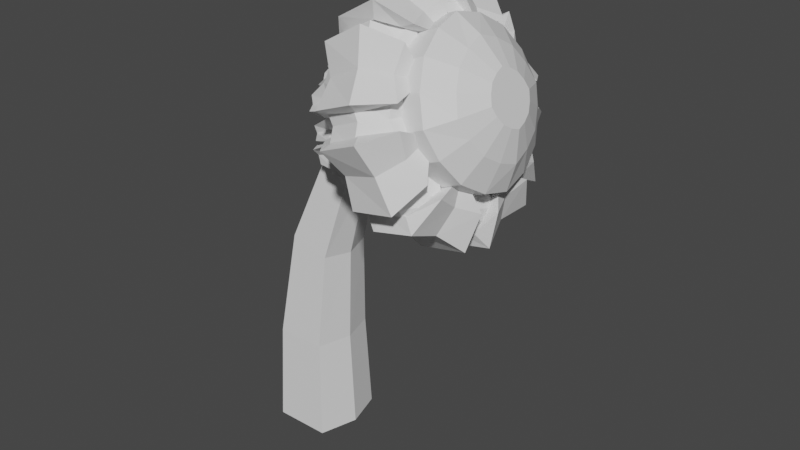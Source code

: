 # Source: daisy_wilting_simple.blend  (saved by Blender 3.1.7; exported with 4.5.12 LTS)
import bpy
from mathutils import Matrix  # noqa: F401  (used for matrix-valued properties, if any)

bpy.ops.wm.read_factory_settings(use_empty=True)
scene = bpy.context.scene
scene.name = 'Scene'

# ---- collections
col_collection = bpy.data.collections.new('Collection'); scene.collection.children.link(col_collection)

# ---- materials (node trees are filled in below, after node groups)
mat_material = bpy.data.materials.new('Material')
mat_material.alpha_threshold = 0.0
mat_material.use_transparent_shadow = False
mat_material.line_color = (0.0, 0.0, 0.0, 1.0)

# ---- material node trees
mat_material.use_nodes = True; mat_material.node_tree.nodes.clear()
_N = mat_material.node_tree.nodes; _L = mat_material.node_tree.links
n0 = _N.new('ShaderNodeOutputMaterial'); n0.name = 'Material Output'; n0.location = (300, 300)
n1 = _N.new('ShaderNodeBsdfPrincipled'); n1.name = 'Principled BSDF'; n1.location = (10, 300)
n1.distribution = 'GGX'
n1.subsurface_method = 'RANDOM_WALK_SKIN'
n1.inputs[2].default_value = 0.4
n1.inputs[3].default_value = 1.45
n1.inputs[27].default_value = (0.0, 0.0, 0.0, 1.0)
n1.inputs[28].default_value = 1.0
_L.new(n1.outputs[0], n0.inputs[0])
n0.is_active_output = True

# ---- world
world_world = bpy.data.worlds.new('World'); scene.world = world_world
world_world.use_nodes = True; world_world.node_tree.nodes.clear()
_N = world_world.node_tree.nodes; _L = world_world.node_tree.links
n0 = _N.new('ShaderNodeOutputWorld'); n0.name = 'World Output'; n0.location = (300, 300)
n1 = _N.new('ShaderNodeBackground'); n1.name = 'Background'; n1.location = (10, 300)
n1.inputs[0].default_value = (0.05088, 0.05088, 0.05088, 1.0)
_L.new(n1.outputs[0], n0.inputs[0])
n0.is_active_output = True
world_world.color = (0.05088, 0.05088, 0.05088)
world_world.use_sun_shadow = False
world_world.sun_shadow_jitter_overblur = 0.0

# ---- meshes
me_cube = bpy.data.meshes.new('Cube')
me_cube.from_pydata([(-0.2696, -1.03, 1.03), (-0.2696, -1.03, -1.03), (-0.272, 1.029, 1.03), (-0.272, 1.029, -1.03), (0.2992, -1.029, 1.03), (0.2992, -1.029, -1.03), (0.2968, 1.03, 1.03), (0.2968, 1.03, -1.03), (0.2869, 0.0002231, -1.497), (-0.2597, -0.0004301, 1.497), (0.2869, 0.0002231, 1.497), (-0.2597, -0.0004301, -1.497), (-0.2579, -1.497, -1.361e-08), (0.2852, 1.497, -1.361e-08), (-0.2615, 1.497, -1.361e-08), (0.2887, -1.497, -1.361e-08), (-0.2724, 1.353, 0.5406), (0.2964, 1.354, 0.5406), (-0.2692, -1.354, 0.5406), (0.2996, -1.354, 0.5406), (0.2987, -0.5404, 1.354), (-0.2702, -0.541, 1.354), (-0.2714, 0.5401, 1.354), (0.2974, 0.5408, 1.354), (0.2974, 0.5408, -1.354), (-0.2714, 0.5401, -1.354), (-0.2724, 1.353, -0.5406), (0.2964, 1.354, -0.5406), (-0.2702, -0.541, -1.354), (0.2987, -0.5404, -1.354), (-0.2692, -1.354, -0.5406), (0.2996, -1.354, -0.5406), (-0.3843, -0.7156, 0.7151), (-0.3843, -0.7156, -0.7151), (-0.386, 0.7145, 0.7151), (-0.386, 0.7145, -0.7151), (-0.3851, -0.0005771, 1.076), (-0.3851, -0.0005771, -1.076), (-0.3838, -1.076, -1.554e-07), (-0.3864, 1.075, -1.554e-07), (-0.3862, 0.9397, 0.3755), (-0.384, -0.9408, 0.3755), (-0.3847, -0.376, 0.9402), (-0.3856, 0.3749, 0.9402), (-0.3856, 0.3749, -0.9402), (-0.3862, 0.9397, -0.3755), (-0.3847, -0.376, -0.9402), (-0.384, -0.9408, -0.3755), (-0.5316, -0.3988, 0.3981), (-0.5316, -0.3988, -0.3981), (-0.5326, 0.3973, 0.3981), (-0.5326, 0.3973, -0.3981), (-0.5321, -0.0007517, 0.5988), (-0.5321, -0.0007517, -0.5988), (-0.5314, -0.5996, -1.851e-07), (-0.5328, 0.5981, -1.851e-07), (-0.5327, 0.5227, 0.209), (-0.5315, -0.5242, 0.209), (-0.5318, -0.2098, 0.5235), (-0.5323, 0.2083, 0.5235), (-0.5323, 0.2083, -0.5235), (-0.5327, 0.5227, -0.209), (-0.5318, -0.2098, -0.5235), (-0.5315, -0.5242, -0.209), (0.6255, -0.7059, 0.7065), (0.6255, -0.7059, -0.7065), (0.6238, 0.7071, 0.7065), (0.6238, 0.7071, -0.7065), (0.6246, 0.0006224, -1.063), (0.6246, 0.0006224, 1.063), (0.6234, 1.063, -1.593e-07), (0.6259, -1.062, -1.593e-07), (0.6235, 0.9296, 0.371), (0.6257, -0.9284, 0.371), (0.6251, -0.3703, 0.929), (0.6242, 0.3716, 0.929), (0.6242, 0.3716, -0.929), (0.6235, 0.9296, -0.371), (0.6251, -0.3703, -0.929), (0.6257, -0.9284, -0.371), (0.87, -0.338, 0.3389), (0.87, -0.338, -0.3389), (0.8692, 0.3398, 0.3389), (0.8692, 0.3398, -0.3389), (0.8696, 0.0009134, -0.5097), (0.8696, 0.0009134, 0.5097), (0.869, 0.5106, 1.717e-07), (0.8702, -0.5088, 1.717e-07), (0.8691, 0.4465, 0.1779), (0.8701, -0.4447, 0.1779), (0.8698, -0.177, 0.4456), (0.8694, 0.1788, 0.4456), (0.8694, 0.1788, -0.4456), (0.8691, 0.4465, -0.1779), (0.8698, -0.177, -0.4456), (0.8701, -0.4447, -0.1779)], [], [(22, 23, 6, 2), (16, 2, 6, 17), (15, 19, 18, 12), (24, 25, 3, 7), (8, 11, 25, 24), (19, 4, 0, 18), (0, 4, 20, 21), (29, 28, 11, 8), (14, 16, 17, 13), (21, 20, 10, 9), (29, 8, 68, 78), (11, 28, 46, 37), (31, 15, 12, 30), (5, 1, 28, 29), (9, 10, 23, 22), (26, 14, 13, 27), (3, 26, 27, 7), (5, 31, 30, 1), (45, 35, 51, 61), (12, 18, 41, 38), (21, 9, 36, 42), (2, 16, 40, 34), (22, 2, 34, 43), (16, 14, 39, 40), (3, 25, 44, 35), (25, 11, 37, 44), (30, 12, 38, 47), (0, 21, 42, 32), (14, 26, 45, 39), (1, 30, 47, 33), (9, 22, 43, 36), (28, 1, 33, 46), (18, 0, 32, 41), (26, 3, 35, 45), (52, 59, 50, 56, 55, 61, 51, 60, 53, 62, 49, 63, 54, 57, 48, 58), (41, 32, 48, 57), (43, 34, 50, 59), (34, 40, 56, 50), (46, 33, 49, 62), (36, 43, 59, 52), (42, 36, 52, 58), (35, 44, 60, 51), (44, 37, 53, 60), (39, 45, 61, 55), (32, 42, 58, 48), (37, 46, 62, 53), (38, 41, 57, 54), (33, 47, 63, 49), (47, 38, 54, 63), (40, 39, 55, 56), (73, 71, 87, 89), (31, 5, 65, 79), (5, 29, 78, 65), (27, 13, 70, 77), (8, 24, 76, 68), (23, 10, 69, 75), (24, 7, 67, 76), (13, 17, 72, 70), (19, 15, 71, 73), (15, 31, 79, 71), (20, 4, 64, 74), (4, 19, 73, 64), (7, 27, 77, 67), (17, 6, 66, 72), (10, 20, 74, 69), (6, 23, 75, 66), (85, 90, 80, 89, 87, 95, 81, 94, 84, 92, 83, 93, 86, 88, 82, 91), (72, 66, 82, 88), (64, 73, 89, 80), (79, 65, 81, 95), (70, 72, 88, 86), (74, 64, 80, 90), (66, 75, 91, 82), (78, 68, 84, 94), (68, 76, 92, 84), (75, 69, 85, 91), (67, 77, 93, 83), (69, 74, 90, 85), (65, 78, 94, 81), (77, 70, 86, 93), (76, 67, 83, 92), (71, 79, 95, 87)])
_uv = me_cube.uv_layers.new(name='UVMap')
_uv.uv.foreach_set('vector', [0.3915, 0.4575, 0.3464, 0.4424, 0.3592, 0.3961, 0.4062, 0.4097, 0.4209, 0.3611, 0.4062, 0.4097, 0.3592, 0.3961, 0.3725, 0.3483, 0.2608, 0.6639, 0.2792, 0.6183, 0.3253, 0.6383, 0.3043, 0.6833, 0.4101, 0.1069, 0.4934, 0.1246, 0.4685, 0.1999, 0.4026, 0.1839, 0.4192, 8.158e-05, 0.5324, 0.03045, 0.4934, 0.1246, 0.4101, 0.1069, 0.2792, 0.6183, 0.2996, 0.5731, 0.3449, 0.5914, 0.3253, 0.6383, 0.3449, 0.5914, 0.2996, 0.5731, 0.3177, 0.5277, 0.3619, 0.5452, 0.1573, 0.8312, 0.2343, 0.8679, 0.2003, 0.9698, 0.09787, 0.9132, 0.4311, 0.312, 0.4209, 0.3611, 0.3725, 0.3483, 0.3846, 0.3014, 0.3619, 0.5452, 0.3177, 0.5277, 0.3349, 0.4857, 0.3747, 0.5009, 0.1573, 0.8312, 0.09787, 0.9132, 0.02881, 0.813, 0.09248, 0.7634, 0.2003, 0.9698, 0.2343, 0.8679, 0.3113, 0.8807, 0.3028, 0.9652, 0.2332, 0.7095, 0.2608, 0.6639, 0.3043, 0.6833, 0.2855, 0.7338, 0.2, 0.7639, 0.2603, 0.7948, 0.2343, 0.8679, 0.1573, 0.8312, 0.3747, 0.5009, 0.3349, 0.4857, 0.3464, 0.4424, 0.3915, 0.4575, 0.4489, 0.2609, 0.4311, 0.312, 0.3846, 0.3014, 0.3927, 0.2488, 0.4685, 0.1999, 0.4489, 0.2609, 0.3927, 0.2488, 0.4026, 0.1839, 0.2, 0.7639, 0.2332, 0.7095, 0.2855, 0.7338, 0.2603, 0.7948, 0.5031, 0.2789, 0.5245, 0.2235, 0.603, 0.2671, 0.5863, 0.3125, 0.3043, 0.6833, 0.3253, 0.6383, 0.3732, 0.6562, 0.3504, 0.7016, 0.3619, 0.5452, 0.3747, 0.5009, 0.418, 0.5155, 0.4077, 0.5622, 0.4062, 0.4097, 0.4209, 0.3611, 0.4691, 0.3765, 0.4515, 0.4239, 0.3915, 0.4575, 0.4062, 0.4097, 0.4515, 0.4239, 0.4384, 0.472, 0.4209, 0.3611, 0.4311, 0.312, 0.4791, 0.3265, 0.4691, 0.3765, 0.4685, 0.1999, 0.4934, 0.1246, 0.56, 0.1642, 0.5245, 0.2235, 0.4934, 0.1246, 0.5324, 0.03045, 0.6057, 0.09573, 0.56, 0.1642, 0.2855, 0.7338, 0.3043, 0.6833, 0.3504, 0.7016, 0.339, 0.7542, 0.3449, 0.5914, 0.3619, 0.5452, 0.4077, 0.5622, 0.3888, 0.608, 0.4311, 0.312, 0.4489, 0.2609, 0.5031, 0.2789, 0.4791, 0.3265, 0.2603, 0.7948, 0.2855, 0.7338, 0.339, 0.7542, 0.3205, 0.8119, 0.3747, 0.5009, 0.3915, 0.4575, 0.4384, 0.472, 0.418, 0.5155, 0.2343, 0.8679, 0.2603, 0.7948, 0.3205, 0.8119, 0.3113, 0.8807, 0.3253, 0.6383, 0.3449, 0.5914, 0.3888, 0.608, 0.3732, 0.6562, 0.4489, 0.2609, 0.4685, 0.1999, 0.5245, 0.2235, 0.5031, 0.2789, 0.6625, 0.8183, 0.6657, 0.8686, 0.6566, 0.9192, 0.6285, 0.9623, 0.5918, 0.9968, 0.5416, 0.9999, 0.4909, 0.9908, 0.4478, 0.9628, 0.4133, 0.9261, 0.4102, 0.8758, 0.4193, 0.8252, 0.4473, 0.7821, 0.484, 0.7476, 0.5343, 0.7445, 0.5849, 0.7535, 0.628, 0.7816, 0.3732, 0.6562, 0.3888, 0.608, 0.4676, 0.6364, 0.4571, 0.6834, 0.4384, 0.472, 0.4515, 0.4239, 0.531, 0.4497, 0.5223, 0.497, 0.4515, 0.4239, 0.4691, 0.3765, 0.5514, 0.4064, 0.531, 0.4497, 0.3113, 0.8807, 0.3205, 0.8119, 0.4108, 0.8268, 0.4102, 0.8758, 0.418, 0.5155, 0.4384, 0.472, 0.5223, 0.497, 0.5064, 0.5454, 0.4077, 0.5622, 0.418, 0.5155, 0.5064, 0.5454, 0.4896, 0.5936, 0.5245, 0.2235, 0.56, 0.1642, 0.6325, 0.2291, 0.603, 0.2671, 0.56, 0.1642, 0.6057, 0.09573, 0.6657, 0.1928, 0.6325, 0.2291, 0.4791, 0.3265, 0.5031, 0.2789, 0.5863, 0.3125, 0.5671, 0.3588, 0.3888, 0.608, 0.4077, 0.5622, 0.4896, 0.5936, 0.4676, 0.6364, 0.3028, 0.9652, 0.3113, 0.8807, 0.4102, 0.8758, 0.4133, 0.9261, 0.3504, 0.7016, 0.3732, 0.6562, 0.4571, 0.6834, 0.4401, 0.7312, 0.3205, 0.8119, 0.339, 0.7542, 0.4262, 0.7801, 0.4108, 0.8268, 0.339, 0.7542, 0.3504, 0.7016, 0.4401, 0.7312, 0.4262, 0.7801, 0.4691, 0.3765, 0.4791, 0.3265, 0.5671, 0.3588, 0.5514, 0.4064, 0.2269, 0.5921, 0.2087, 0.6355, 0.1192, 0.5767, 0.1385, 0.5421, 0.2332, 0.7095, 0.2, 0.7639, 0.1422, 0.7184, 0.1766, 0.6737, 0.2, 0.7639, 0.1573, 0.8312, 0.09248, 0.7634, 0.1422, 0.7184, 0.3927, 0.2488, 0.3846, 0.3014, 0.327, 0.2912, 0.3259, 0.241, 0.4192, 8.158e-05, 0.4101, 0.1069, 0.3161, 0.1171, 0.2977, 0.0361, 0.3464, 0.4424, 0.3349, 0.4857, 0.2845, 0.4688, 0.2929, 0.426, 0.4101, 0.1069, 0.4026, 0.1839, 0.3271, 0.1835, 0.3161, 0.1171, 0.3846, 0.3014, 0.3725, 0.3483, 0.3146, 0.3365, 0.327, 0.2912, 0.2792, 0.6183, 0.2608, 0.6639, 0.2087, 0.6355, 0.2269, 0.5921, 0.2608, 0.6639, 0.2332, 0.7095, 0.1766, 0.6737, 0.2087, 0.6355, 0.3177, 0.5277, 0.2996, 0.5731, 0.2486, 0.5507, 0.265, 0.508, 0.2996, 0.5731, 0.2792, 0.6183, 0.2269, 0.5921, 0.2486, 0.5507, 0.4026, 0.1839, 0.3927, 0.2488, 0.3259, 0.241, 0.3271, 0.1835, 0.3725, 0.3483, 0.3592, 0.3961, 0.306, 0.3824, 0.3146, 0.3365, 0.3349, 0.4857, 0.3177, 0.5277, 0.265, 0.508, 0.2845, 0.4688, 0.3592, 0.3961, 0.3464, 0.4424, 0.2929, 0.426, 0.306, 0.3824, 0.02667, 0.2786, 0.009964, 0.2404, 0.00264, 0.1985, 0.01221, 0.1571, 0.03094, 0.1198, 0.06912, 0.1031, 0.111, 0.0958, 0.1525, 0.1054, 0.1897, 0.1241, 0.2064, 0.1623, 0.2138, 0.2042, 0.2042, 0.2457, 0.1855, 0.2829, 0.1473, 0.2996, 0.1054, 0.3069, 0.0639, 0.2974, 0.3146, 0.3365, 0.306, 0.3824, 0.2101, 0.3603, 0.2134, 0.3214, 0.2486, 0.5507, 0.2269, 0.5921, 0.1385, 0.5421, 0.1595, 0.5095, 0.1766, 0.6737, 0.1422, 0.7184, 0.06966, 0.6392, 0.09451, 0.608, 0.327, 0.2912, 0.3146, 0.3365, 0.2134, 0.3214, 0.2195, 0.2819, 0.265, 0.508, 0.2486, 0.5507, 0.1595, 0.5095, 0.1705, 0.4722, 0.306, 0.3824, 0.2929, 0.426, 0.1961, 0.3967, 0.2101, 0.3603, 0.09248, 0.7634, 0.02881, 0.813, 8.158e-05, 0.6801, 0.03627, 0.6611, 0.2977, 0.0361, 0.3161, 0.1171, 0.2064, 0.1623, 0.1897, 0.1241, 0.2929, 0.426, 0.2845, 0.4688, 0.1848, 0.435, 0.1961, 0.3967, 0.3271, 0.1835, 0.3259, 0.241, 0.2195, 0.2414, 0.2193, 0.2009, 0.2845, 0.4688, 0.265, 0.508, 0.1705, 0.4722, 0.1848, 0.435, 0.1422, 0.7184, 0.09248, 0.7634, 0.03627, 0.6611, 0.06966, 0.6392, 0.3259, 0.241, 0.327, 0.2912, 0.2195, 0.2819, 0.2195, 0.2414, 0.3161, 0.1171, 0.3271, 0.1835, 0.2193, 0.2009, 0.2064, 0.1623, 0.2087, 0.6355, 0.1766, 0.6737, 0.09451, 0.608, 0.1192, 0.5767])
me_cube.materials.append(mat_material)
me_cube.use_remesh_preserve_volume = False
me_cube.use_remesh_preserve_attributes = False
me_cube.use_mirror_vertex_groups = False
me_cube.update()
me_cube_004 = bpy.data.meshes.new('Cube.004')
me_cube_004.from_pydata([(-0.2869, 0.4887, 6.357), (-0.2869, 0.06722, 6.477), (-0.2871, 0.7279, 6.524), (-0.2871, -0.09918, 6.762), (-0.04524, 0.4887, 6.357), (-0.04524, 0.06722, 6.477), (-0.04502, 0.7279, 6.524), (-0.04502, -0.09918, 6.762), (-0.5485, 0.9292, 6.721), (-0.5555, -0.1619, 7.03), (-0.5659, 0.8837, 6.949), (-0.5715, -0.001869, 7.2), (-1.401, 0.6292, 6.2), (-1.407, -0.1555, 6.414), (-1.551, 0.6315, 6.495), (-1.556, -0.005466, 6.668), (-1.985, 0.4053, 6.074), (-1.991, -0.02096, 6.195), (-1.818, 0.449, 6.391), (-1.823, 0.1031, 6.488), (-2.373, 0.3085, 6.064), (-2.376, 0.05883, 6.135), (-2.346, 0.3459, 6.198), (-2.35, 0.09624, 6.268), (-0.2965, 0.2796, 6.417), (-0.362, 0.3125, 6.644), (-0.183, 0.3125, 6.644), (-0.1179, 0.2796, 6.417), (-0.5828, 0.367, 6.821), (-0.4707, 0.4229, 7.021), (-1.361, 0.2239, 6.26), (-1.516, 0.2717, 6.431), (-2.002, 0.1728, 6.064), (-1.969, 0.22, 6.232), (-2.379, 0.1782, 6.078), (-2.359, 0.2059, 6.177), (-1.237, 0.02459, 7.085), (-1.081, -0.1305, 6.883), (-1.074, 0.8406, 6.616), (-1.231, 0.8128, 6.867), (-1.154, 0.3972, 6.897), (-1.048, 0.3404, 6.694)], [], [(24, 1, 3, 25), (25, 3, 9, 28), (26, 7, 5, 27), (27, 5, 1, 24), (2, 6, 4, 0), (7, 3, 1, 5), (37, 36, 15, 13), (26, 6, 10, 29), (6, 2, 8, 10), (3, 7, 11, 9), (31, 14, 18, 33), (41, 37, 13, 30), (40, 39, 14, 31), (39, 38, 12, 14), (17, 19, 23, 21), (14, 12, 16, 18), (13, 15, 19, 17), (30, 13, 17, 32), (34, 21, 23, 35), (32, 17, 21, 34), (33, 18, 22, 35), (18, 16, 20, 22), (19, 33, 35, 23), (16, 32, 34, 20), (20, 34, 35, 22), (12, 30, 32, 16), (36, 40, 31, 15), (38, 41, 30, 12), (15, 31, 33, 19), (7, 26, 29, 11), (4, 27, 24, 0), (6, 26, 27, 4), (2, 25, 28, 8), (0, 24, 25, 2), (8, 28, 41, 38), (11, 29, 40, 36), (10, 8, 38, 39), (29, 10, 39, 40), (28, 9, 37, 41), (9, 11, 36, 37)])
_uv = me_cube_004.uv_layers.new(name='UVMap')
_uv.uv.foreach_set('vector', [0.3327, 0.02674, 0.2974, 0.09014, 0.2606, 0.1406, 0.2361, 0.01356, 0.2361, 0.01356, 0.2606, 0.1406, 0.1902, 0.275, 0.02415, 0.1778, 0.3773, 0.1484, 0.2955, 0.1633, 0.3245, 0.1194, 0.3852, 0.07466, 0.3852, 0.07466, 0.3245, 0.1194, 0.2974, 0.09014, 0.3327, 0.02674, 0.5065, 0.1352, 0.4692, 0.1567, 0.4427, 0.1179, 0.4705, 0.09249, 0.2955, 0.1633, 0.2606, 0.1406, 0.2974, 0.09014, 0.3245, 0.1194, 0.1893, 0.4941, 0.2557, 0.4956, 0.2559, 0.7004, 0.1884, 0.7133, 0.3773, 0.1484, 0.4692, 0.1567, 0.5135, 0.289, 0.384, 0.2948, 0.4692, 0.1567, 0.5065, 0.1352, 0.5795, 0.2741, 0.5135, 0.289, 0.2606, 0.1406, 0.2955, 0.1633, 0.2556, 0.2907, 0.1902, 0.275, 0.3882, 0.696, 0.5211, 0.6995, 0.4784, 0.8429, 0.3902, 0.8445, 0.01212, 0.4878, 0.1893, 0.4941, 0.1884, 0.7133, 8.741e-05, 0.7978, 0.3861, 0.4954, 0.5173, 0.4942, 0.5211, 0.6995, 0.3882, 0.696, 0.5173, 0.4942, 0.5844, 0.4938, 0.5893, 0.7135, 0.5211, 0.6995, 0.2599, 0.8674, 0.3006, 0.8443, 0.3386, 0.9081, 0.3223, 0.9235, 0.5211, 0.6995, 0.5893, 0.7135, 0.5188, 0.8671, 0.4784, 0.8429, 0.1884, 0.7133, 0.2559, 0.7004, 0.3006, 0.8443, 0.2599, 0.8674, 8.741e-05, 0.7978, 0.1884, 0.7133, 0.2599, 0.8674, 0.2016, 0.9999, 0.3642, 0.9851, 0.3223, 0.9235, 0.3386, 0.9081, 0.3914, 0.959, 0.2016, 0.9999, 0.2599, 0.8674, 0.3223, 0.9235, 0.3642, 0.9851, 0.3902, 0.8445, 0.4784, 0.8429, 0.4445, 0.9076, 0.3914, 0.959, 0.4784, 0.8429, 0.5188, 0.8671, 0.4593, 0.9237, 0.4445, 0.9076, 0.3006, 0.8443, 0.3902, 0.8445, 0.3914, 0.959, 0.3386, 0.9081, 0.5188, 0.8671, 0.5781, 0.995, 0.4186, 0.9846, 0.4593, 0.9237, 0.4593, 0.9237, 0.4186, 0.9846, 0.3914, 0.959, 0.4445, 0.9076, 0.5893, 0.7135, 0.7642, 0.7943, 0.5781, 0.995, 0.5188, 0.8671, 0.2557, 0.4956, 0.3861, 0.4954, 0.3882, 0.696, 0.2559, 0.7004, 0.5844, 0.4938, 0.7642, 0.4833, 0.7642, 0.7943, 0.5893, 0.7135, 0.2559, 0.7004, 0.3882, 0.696, 0.3902, 0.8445, 0.3006, 0.8443, 0.2955, 0.1633, 0.3773, 0.1484, 0.384, 0.2948, 0.2556, 0.2907, 0.4427, 0.1179, 0.3852, 0.07466, 0.4406, 0.0285, 0.4705, 0.09249, 0.4692, 0.1567, 0.3773, 0.1484, 0.3852, 0.07466, 0.4427, 0.1179, 0.5065, 0.1352, 0.5337, 8.741e-05, 0.7642, 0.1724, 0.5795, 0.2741, 0.4705, 0.09249, 0.4406, 0.0285, 0.5337, 8.741e-05, 0.5065, 0.1352, 0.5795, 0.2741, 0.7642, 0.1724, 0.7642, 0.4833, 0.5844, 0.4938, 0.2556, 0.2907, 0.384, 0.2948, 0.3861, 0.4954, 0.2557, 0.4956, 0.5135, 0.289, 0.5795, 0.2741, 0.5844, 0.4938, 0.5173, 0.4942, 0.384, 0.2948, 0.5135, 0.289, 0.5173, 0.4942, 0.3861, 0.4954, 0.02415, 0.1778, 0.1902, 0.275, 0.1893, 0.4941, 0.01212, 0.4878, 0.1902, 0.275, 0.2556, 0.2907, 0.2557, 0.4956, 0.1893, 0.4941])
me_cube_004.use_remesh_fix_poles = True
me_cube_004.use_remesh_preserve_attributes = False
me_cube_004.update()
me_cube_017 = bpy.data.meshes.new('Cube.017')
me_cube_017.from_pydata([(-0.1787, 0.09831, 6.318), (-0.1787, -0.3157, 6.591), (-0.1789, 0.4129, 6.419), (-0.1789, -0.3994, 6.953), (0.09449, 0.09831, 6.318), (0.09449, -0.3157, 6.591), (0.09474, 0.4129, 6.419), (0.09474, -0.3994, 6.953), (-0.4744, 0.6963, 6.563), (-0.4822, -0.3768, 7.264), (-0.3029, 0.8689, 6.829), (-0.3107, -0.2042, 7.53), (-1.437, 0.1971, 6.102), (-1.444, -0.5774, 6.597), (-1.674, 0.345, 6.33), (-1.681, -0.4295, 6.825), (-2.098, -0.08675, 6.042), (-2.105, -0.5061, 6.315), (-2.047, 0.05918, 6.267), (-2.054, -0.3602, 6.54), (-2.536, -0.1946, 6.063), (-2.54, -0.4402, 6.224), (-2.506, -0.1091, 6.195), (-2.51, -0.3548, 6.355), (-0.1895, -0.1071, 6.453), (-0.2635, 0.00492, 6.687), (-0.06117, 0.00492, 6.687), (0.0124, -0.1071, 6.453), (-0.5131, 0.1235, 6.86), (-0.3863, 0.2511, 7.057), (-1.393, -0.22, 6.303), (-1.568, -0.1107, 6.472), (-2.117, -0.3413, 6.108), (-2.079, -0.2334, 6.275), (-2.543, -0.3306, 6.122), (-2.521, -0.2674, 6.219), (-1.237, -0.2168, 7.366), (-1.076, -0.3922, 7.095), (-1.068, 0.5652, 6.479), (-1.229, 0.7407, 6.75), (-1.158, 0.1815, 6.932), (-1.039, 0.05187, 6.732)], [], [(24, 1, 3, 25), (25, 3, 9, 28), (26, 7, 5, 27), (27, 5, 1, 24), (2, 6, 4, 0), (7, 3, 1, 5), (37, 36, 15, 13), (26, 6, 10, 29), (6, 2, 8, 10), (3, 7, 11, 9), (31, 14, 18, 33), (41, 37, 13, 30), (40, 39, 14, 31), (39, 38, 12, 14), (17, 19, 23, 21), (14, 12, 16, 18), (13, 15, 19, 17), (30, 13, 17, 32), (34, 21, 23, 35), (32, 17, 21, 34), (33, 18, 22, 35), (18, 16, 20, 22), (19, 33, 35, 23), (16, 32, 34, 20), (20, 34, 35, 22), (12, 30, 32, 16), (36, 40, 31, 15), (38, 41, 30, 12), (15, 31, 33, 19), (7, 26, 29, 11), (4, 27, 24, 0), (6, 26, 27, 4), (2, 25, 28, 8), (0, 24, 25, 2), (8, 28, 41, 38), (11, 29, 40, 36), (10, 8, 38, 39), (29, 10, 39, 40), (28, 9, 37, 41), (9, 11, 36, 37)])
_uv = me_cube_017.uv_layers.new(name='UVMap')
_uv.uv.foreach_set('vector', [0.3327, 0.02674, 0.2974, 0.09014, 0.2606, 0.1406, 0.2361, 0.01356, 0.2361, 0.01356, 0.2606, 0.1406, 0.1902, 0.275, 0.02415, 0.1778, 0.3773, 0.1484, 0.2955, 0.1633, 0.3245, 0.1194, 0.3852, 0.07466, 0.3852, 0.07466, 0.3245, 0.1194, 0.2974, 0.09014, 0.3327, 0.02674, 0.5065, 0.1352, 0.4692, 0.1567, 0.4427, 0.1179, 0.4705, 0.09249, 0.2955, 0.1633, 0.2606, 0.1406, 0.2974, 0.09014, 0.3245, 0.1194, 0.1893, 0.4941, 0.2557, 0.4956, 0.2559, 0.7004, 0.1884, 0.7133, 0.3773, 0.1484, 0.4692, 0.1567, 0.5135, 0.289, 0.384, 0.2948, 0.4692, 0.1567, 0.5065, 0.1352, 0.5795, 0.2741, 0.5135, 0.289, 0.2606, 0.1406, 0.2955, 0.1633, 0.2556, 0.2907, 0.1902, 0.275, 0.3882, 0.696, 0.5211, 0.6995, 0.4784, 0.8429, 0.3902, 0.8445, 0.01212, 0.4878, 0.1893, 0.4941, 0.1884, 0.7133, 8.741e-05, 0.7978, 0.3861, 0.4954, 0.5173, 0.4942, 0.5211, 0.6995, 0.3882, 0.696, 0.5173, 0.4942, 0.5844, 0.4938, 0.5893, 0.7135, 0.5211, 0.6995, 0.2599, 0.8674, 0.3006, 0.8443, 0.3386, 0.9081, 0.3223, 0.9235, 0.5211, 0.6995, 0.5893, 0.7135, 0.5188, 0.8671, 0.4784, 0.8429, 0.1884, 0.7133, 0.2559, 0.7004, 0.3006, 0.8443, 0.2599, 0.8674, 8.741e-05, 0.7978, 0.1884, 0.7133, 0.2599, 0.8674, 0.2016, 0.9999, 0.3642, 0.9851, 0.3223, 0.9235, 0.3386, 0.9081, 0.3914, 0.959, 0.2016, 0.9999, 0.2599, 0.8674, 0.3223, 0.9235, 0.3642, 0.9851, 0.3902, 0.8445, 0.4784, 0.8429, 0.4445, 0.9076, 0.3914, 0.959, 0.4784, 0.8429, 0.5188, 0.8671, 0.4593, 0.9237, 0.4445, 0.9076, 0.3006, 0.8443, 0.3902, 0.8445, 0.3914, 0.959, 0.3386, 0.9081, 0.5188, 0.8671, 0.5781, 0.995, 0.4186, 0.9846, 0.4593, 0.9237, 0.4593, 0.9237, 0.4186, 0.9846, 0.3914, 0.959, 0.4445, 0.9076, 0.5893, 0.7135, 0.7642, 0.7943, 0.5781, 0.995, 0.5188, 0.8671, 0.2557, 0.4956, 0.3861, 0.4954, 0.3882, 0.696, 0.2559, 0.7004, 0.5844, 0.4938, 0.7642, 0.4833, 0.7642, 0.7943, 0.5893, 0.7135, 0.2559, 0.7004, 0.3882, 0.696, 0.3902, 0.8445, 0.3006, 0.8443, 0.2955, 0.1633, 0.3773, 0.1484, 0.384, 0.2948, 0.2556, 0.2907, 0.4427, 0.1179, 0.3852, 0.07466, 0.4406, 0.0285, 0.4705, 0.09249, 0.4692, 0.1567, 0.3773, 0.1484, 0.3852, 0.07466, 0.4427, 0.1179, 0.5065, 0.1352, 0.5337, 8.741e-05, 0.7642, 0.1724, 0.5795, 0.2741, 0.4705, 0.09249, 0.4406, 0.0285, 0.5337, 8.741e-05, 0.5065, 0.1352, 0.5795, 0.2741, 0.7642, 0.1724, 0.7642, 0.4833, 0.5844, 0.4938, 0.2556, 0.2907, 0.384, 0.2948, 0.3861, 0.4954, 0.2557, 0.4956, 0.5135, 0.289, 0.5795, 0.2741, 0.5844, 0.4938, 0.5173, 0.4942, 0.384, 0.2948, 0.5135, 0.289, 0.5173, 0.4942, 0.3861, 0.4954, 0.02415, 0.1778, 0.1902, 0.275, 0.1893, 0.4941, 0.01212, 0.4878, 0.1902, 0.275, 0.2556, 0.2907, 0.2557, 0.4956, 0.1893, 0.4941])
me_cube_017.use_remesh_fix_poles = True
me_cube_017.use_remesh_preserve_attributes = False
me_cube_017.update()
me_cube_020 = bpy.data.meshes.new('Cube.020')
me_cube_020.from_pydata([(-0.1787, -1.148, 6.246), (-0.1787, -1.273, 6.726), (-0.1789, -0.8475, 6.11), (-0.1789, -1.092, 7.051), (0.09449, -1.148, 6.246), (0.09449, -1.273, 6.726), (0.09474, -0.8475, 6.11), (0.09474, -1.092, 7.051), (-0.4744, -0.5404, 6.027), (-0.4822, -0.8673, 7.267), (-0.3029, -0.2339, 6.109), (-0.3107, -0.5607, 7.348), (-1.437, -1.22, 6.02), (-1.444, -1.463, 6.906), (-1.674, -0.9573, 6.09), (-1.681, -1.2, 6.976), (-2.098, -1.471, 6.165), (-2.105, -1.599, 6.649), (-2.047, -1.212, 6.235), (-2.054, -1.34, 6.718), (-2.536, -1.536, 6.254), (-2.54, -1.611, 6.537), (-2.506, -1.385, 6.294), (-2.51, -1.46, 6.578), (-0.1895, -1.21, 6.484), (-0.2635, -0.9703, 6.583), (-0.06117, -0.9703, 6.583), (0.0124, -1.21, 6.484), (-0.5131, -0.7665, 6.632), (-0.3863, -0.5399, 6.692), (-1.393, -1.395, 6.448), (-1.568, -1.201, 6.5), (-2.117, -1.615, 6.385), (-2.079, -1.423, 6.437), (-2.543, -1.598, 6.388), (-2.521, -1.486, 6.418), (-1.237, -0.6801, 7.235), (-1.076, -0.9916, 7.152), (-1.068, -0.6938, 6.053), (-1.229, -0.3823, 6.136), (-1.158, -0.6753, 6.646), (-1.039, -0.9056, 6.584)], [], [(24, 1, 3, 25), (25, 3, 9, 28), (26, 7, 5, 27), (27, 5, 1, 24), (2, 6, 4, 0), (7, 3, 1, 5), (37, 36, 15, 13), (26, 6, 10, 29), (6, 2, 8, 10), (3, 7, 11, 9), (31, 14, 18, 33), (41, 37, 13, 30), (40, 39, 14, 31), (39, 38, 12, 14), (17, 19, 23, 21), (14, 12, 16, 18), (13, 15, 19, 17), (30, 13, 17, 32), (34, 21, 23, 35), (32, 17, 21, 34), (33, 18, 22, 35), (18, 16, 20, 22), (19, 33, 35, 23), (16, 32, 34, 20), (20, 34, 35, 22), (12, 30, 32, 16), (36, 40, 31, 15), (38, 41, 30, 12), (15, 31, 33, 19), (7, 26, 29, 11), (4, 27, 24, 0), (6, 26, 27, 4), (2, 25, 28, 8), (0, 24, 25, 2), (8, 28, 41, 38), (11, 29, 40, 36), (10, 8, 38, 39), (29, 10, 39, 40), (28, 9, 37, 41), (9, 11, 36, 37)])
_uv = me_cube_020.uv_layers.new(name='UVMap')
_uv.uv.foreach_set('vector', [0.3327, 0.02674, 0.2974, 0.09014, 0.2606, 0.1406, 0.2361, 0.01356, 0.2361, 0.01356, 0.2606, 0.1406, 0.1902, 0.275, 0.02415, 0.1778, 0.3773, 0.1484, 0.2955, 0.1633, 0.3245, 0.1194, 0.3852, 0.07466, 0.3852, 0.07466, 0.3245, 0.1194, 0.2974, 0.09014, 0.3327, 0.02674, 0.5065, 0.1352, 0.4692, 0.1567, 0.4427, 0.1179, 0.4705, 0.09249, 0.2955, 0.1633, 0.2606, 0.1406, 0.2974, 0.09014, 0.3245, 0.1194, 0.1893, 0.4941, 0.2557, 0.4956, 0.2559, 0.7004, 0.1884, 0.7133, 0.3773, 0.1484, 0.4692, 0.1567, 0.5135, 0.289, 0.384, 0.2948, 0.4692, 0.1567, 0.5065, 0.1352, 0.5795, 0.2741, 0.5135, 0.289, 0.2606, 0.1406, 0.2955, 0.1633, 0.2556, 0.2907, 0.1902, 0.275, 0.3882, 0.696, 0.5211, 0.6995, 0.4784, 0.8429, 0.3902, 0.8445, 0.01212, 0.4878, 0.1893, 0.4941, 0.1884, 0.7133, 8.741e-05, 0.7978, 0.3861, 0.4954, 0.5173, 0.4942, 0.5211, 0.6995, 0.3882, 0.696, 0.5173, 0.4942, 0.5844, 0.4938, 0.5893, 0.7135, 0.5211, 0.6995, 0.2599, 0.8674, 0.3006, 0.8443, 0.3386, 0.9081, 0.3223, 0.9235, 0.5211, 0.6995, 0.5893, 0.7135, 0.5188, 0.8671, 0.4784, 0.8429, 0.1884, 0.7133, 0.2559, 0.7004, 0.3006, 0.8443, 0.2599, 0.8674, 8.741e-05, 0.7978, 0.1884, 0.7133, 0.2599, 0.8674, 0.2016, 0.9999, 0.3642, 0.9851, 0.3223, 0.9235, 0.3386, 0.9081, 0.3914, 0.959, 0.2016, 0.9999, 0.2599, 0.8674, 0.3223, 0.9235, 0.3642, 0.9851, 0.3902, 0.8445, 0.4784, 0.8429, 0.4445, 0.9076, 0.3914, 0.959, 0.4784, 0.8429, 0.5188, 0.8671, 0.4593, 0.9237, 0.4445, 0.9076, 0.3006, 0.8443, 0.3902, 0.8445, 0.3914, 0.959, 0.3386, 0.9081, 0.5188, 0.8671, 0.5781, 0.995, 0.4186, 0.9846, 0.4593, 0.9237, 0.4593, 0.9237, 0.4186, 0.9846, 0.3914, 0.959, 0.4445, 0.9076, 0.5893, 0.7135, 0.7642, 0.7943, 0.5781, 0.995, 0.5188, 0.8671, 0.2557, 0.4956, 0.3861, 0.4954, 0.3882, 0.696, 0.2559, 0.7004, 0.5844, 0.4938, 0.7642, 0.4833, 0.7642, 0.7943, 0.5893, 0.7135, 0.2559, 0.7004, 0.3882, 0.696, 0.3902, 0.8445, 0.3006, 0.8443, 0.2955, 0.1633, 0.3773, 0.1484, 0.384, 0.2948, 0.2556, 0.2907, 0.4427, 0.1179, 0.3852, 0.07466, 0.4406, 0.0285, 0.4705, 0.09249, 0.4692, 0.1567, 0.3773, 0.1484, 0.3852, 0.07466, 0.4427, 0.1179, 0.5065, 0.1352, 0.5337, 8.741e-05, 0.7642, 0.1724, 0.5795, 0.2741, 0.4705, 0.09249, 0.4406, 0.0285, 0.5337, 8.741e-05, 0.5065, 0.1352, 0.5795, 0.2741, 0.7642, 0.1724, 0.7642, 0.4833, 0.5844, 0.4938, 0.2556, 0.2907, 0.384, 0.2948, 0.3861, 0.4954, 0.2557, 0.4956, 0.5135, 0.289, 0.5795, 0.2741, 0.5844, 0.4938, 0.5173, 0.4942, 0.384, 0.2948, 0.5135, 0.289, 0.5173, 0.4942, 0.3861, 0.4954, 0.02415, 0.1778, 0.1902, 0.275, 0.1893, 0.4941, 0.01212, 0.4878, 0.1902, 0.275, 0.2556, 0.2907, 0.2557, 0.4956, 0.1893, 0.4941])
me_cube_020.use_remesh_fix_poles = True
me_cube_020.use_remesh_preserve_attributes = False
me_cube_020.update()
me_cube_021 = bpy.data.meshes.new('Cube.021')
me_cube_021.from_pydata([(-0.35, 1.31, 5.588), (-0.35, 1.064, 5.951), (-0.3502, 1.601, 5.563), (-0.3502, 1.119, 6.276), (-0.1083, 1.31, 5.588), (-0.1083, 1.064, 5.951), (-0.1081, 1.601, 5.563), (-0.1081, 1.119, 6.276), (-0.6116, 1.881, 5.584), (-0.6185, 1.244, 6.522), (-0.6289, 1.993, 5.788), (-0.6346, 1.476, 6.549), (-1.464, 1.317, 5.378), (-1.47, 0.8528, 6.046), (-1.559, 1.501, 5.737), (-1.563, 1.254, 6.091), (-2.048, 1.065, 5.425), (-2.054, 0.8151, 5.791), (-1.881, 1.301, 5.639), (-1.886, 1.099, 5.937), (-2.436, 0.9838, 5.48), (-2.439, 0.8377, 5.694), (-2.41, 1.098, 5.558), (-2.413, 0.9524, 5.773), (-0.3596, 1.188, 5.768), (-0.425, 1.359, 5.921), (-0.246, 1.359, 5.921), (-0.1809, 1.188, 5.768), (-0.6459, 1.515, 6.022), (-0.5337, 1.686, 6.139), (-1.424, 1.045, 5.684), (-1.579, 1.191, 5.784), (-2.065, 0.8794, 5.566), (-2.032, 1.024, 5.665), (-2.442, 0.8927, 5.574), (-2.422, 0.9775, 5.632), (-1.354, 1.444, 6.287), (-1.144, 1.174, 6.39), (-1.137, 1.746, 5.56), (-1.35, 1.748, 5.847), (-1.217, 1.587, 6.061), (-1.111, 1.413, 5.941)], [], [(24, 1, 3, 25), (25, 3, 9, 28), (26, 7, 5, 27), (27, 5, 1, 24), (2, 6, 4, 0), (7, 3, 1, 5), (37, 36, 15, 13), (26, 6, 10, 29), (6, 2, 8, 10), (3, 7, 11, 9), (31, 14, 18, 33), (41, 37, 13, 30), (40, 39, 14, 31), (39, 38, 12, 14), (17, 19, 23, 21), (14, 12, 16, 18), (13, 15, 19, 17), (30, 13, 17, 32), (34, 21, 23, 35), (32, 17, 21, 34), (33, 18, 22, 35), (18, 16, 20, 22), (19, 33, 35, 23), (16, 32, 34, 20), (20, 34, 35, 22), (12, 30, 32, 16), (36, 40, 31, 15), (38, 41, 30, 12), (15, 31, 33, 19), (7, 26, 29, 11), (4, 27, 24, 0), (6, 26, 27, 4), (2, 25, 28, 8), (0, 24, 25, 2), (8, 28, 41, 38), (11, 29, 40, 36), (10, 8, 38, 39), (29, 10, 39, 40), (28, 9, 37, 41), (9, 11, 36, 37)])
_uv = me_cube_021.uv_layers.new(name='UVMap')
_uv.uv.foreach_set('vector', [0.3327, 0.02674, 0.2974, 0.09014, 0.2606, 0.1406, 0.2361, 0.01356, 0.2361, 0.01356, 0.2606, 0.1406, 0.1902, 0.275, 0.02415, 0.1778, 0.3773, 0.1484, 0.2955, 0.1633, 0.3245, 0.1194, 0.3852, 0.07466, 0.3852, 0.07466, 0.3245, 0.1194, 0.2974, 0.09014, 0.3327, 0.02674, 0.5065, 0.1352, 0.4692, 0.1567, 0.4427, 0.1179, 0.4705, 0.09249, 0.2955, 0.1633, 0.2606, 0.1406, 0.2974, 0.09014, 0.3245, 0.1194, 0.1893, 0.4941, 0.2557, 0.4956, 0.2559, 0.7004, 0.1884, 0.7133, 0.3773, 0.1484, 0.4692, 0.1567, 0.5135, 0.289, 0.384, 0.2948, 0.4692, 0.1567, 0.5065, 0.1352, 0.5795, 0.2741, 0.5135, 0.289, 0.2606, 0.1406, 0.2955, 0.1633, 0.2556, 0.2907, 0.1902, 0.275, 0.3882, 0.696, 0.5211, 0.6995, 0.4784, 0.8429, 0.3902, 0.8445, 0.01212, 0.4878, 0.1893, 0.4941, 0.1884, 0.7133, 8.741e-05, 0.7978, 0.3861, 0.4954, 0.5173, 0.4942, 0.5211, 0.6995, 0.3882, 0.696, 0.5173, 0.4942, 0.5844, 0.4938, 0.5893, 0.7135, 0.5211, 0.6995, 0.2599, 0.8674, 0.3006, 0.8443, 0.3386, 0.9081, 0.3223, 0.9235, 0.5211, 0.6995, 0.5893, 0.7135, 0.5188, 0.8671, 0.4784, 0.8429, 0.1884, 0.7133, 0.2559, 0.7004, 0.3006, 0.8443, 0.2599, 0.8674, 8.741e-05, 0.7978, 0.1884, 0.7133, 0.2599, 0.8674, 0.2016, 0.9999, 0.3642, 0.9851, 0.3223, 0.9235, 0.3386, 0.9081, 0.3914, 0.959, 0.2016, 0.9999, 0.2599, 0.8674, 0.3223, 0.9235, 0.3642, 0.9851, 0.3902, 0.8445, 0.4784, 0.8429, 0.4445, 0.9076, 0.3914, 0.959, 0.4784, 0.8429, 0.5188, 0.8671, 0.4593, 0.9237, 0.4445, 0.9076, 0.3006, 0.8443, 0.3902, 0.8445, 0.3914, 0.959, 0.3386, 0.9081, 0.5188, 0.8671, 0.5781, 0.995, 0.4186, 0.9846, 0.4593, 0.9237, 0.4593, 0.9237, 0.4186, 0.9846, 0.3914, 0.959, 0.4445, 0.9076, 0.5893, 0.7135, 0.7642, 0.7943, 0.5781, 0.995, 0.5188, 0.8671, 0.2557, 0.4956, 0.3861, 0.4954, 0.3882, 0.696, 0.2559, 0.7004, 0.5844, 0.4938, 0.7642, 0.4833, 0.7642, 0.7943, 0.5893, 0.7135, 0.2559, 0.7004, 0.3882, 0.696, 0.3902, 0.8445, 0.3006, 0.8443, 0.2955, 0.1633, 0.3773, 0.1484, 0.384, 0.2948, 0.2556, 0.2907, 0.4427, 0.1179, 0.3852, 0.07466, 0.4406, 0.0285, 0.4705, 0.09249, 0.4692, 0.1567, 0.3773, 0.1484, 0.3852, 0.07466, 0.4427, 0.1179, 0.5065, 0.1352, 0.5337, 8.741e-05, 0.7642, 0.1724, 0.5795, 0.2741, 0.4705, 0.09249, 0.4406, 0.0285, 0.5337, 8.741e-05, 0.5065, 0.1352, 0.5795, 0.2741, 0.7642, 0.1724, 0.7642, 0.4833, 0.5844, 0.4938, 0.2556, 0.2907, 0.384, 0.2948, 0.3861, 0.4954, 0.2557, 0.4956, 0.5135, 0.289, 0.5795, 0.2741, 0.5844, 0.4938, 0.5173, 0.4942, 0.384, 0.2948, 0.5135, 0.289, 0.5173, 0.4942, 0.3861, 0.4954, 0.02415, 0.1778, 0.1902, 0.275, 0.1893, 0.4941, 0.01212, 0.4878, 0.1902, 0.275, 0.2556, 0.2907, 0.2557, 0.4956, 0.1893, 0.4941])
me_cube_021.use_remesh_fix_poles = True
me_cube_021.use_remesh_preserve_attributes = False
me_cube_021.update()
me_cube_022 = bpy.data.meshes.new('Cube.022')
me_cube_022.from_pydata([(-0.1787, -1.148, 6.246), (-0.1787, -1.273, 6.726), (-0.1789, -0.8475, 6.11), (-0.1789, -1.092, 7.051), (0.09449, -1.148, 6.246), (0.09449, -1.273, 6.726), (0.09474, -0.8475, 6.11), (0.09474, -1.092, 7.051), (-0.4744, -0.5404, 6.027), (-0.4822, -0.8673, 7.267), (-0.3029, -0.2339, 6.109), (-0.3107, -0.5607, 7.348), (-1.437, -1.22, 6.02), (-1.444, -1.463, 6.906), (-1.674, -0.9573, 6.09), (-1.681, -1.2, 6.976), (-2.098, -1.471, 6.165), (-2.105, -1.599, 6.649), (-2.047, -1.212, 6.235), (-2.054, -1.34, 6.718), (-2.536, -1.536, 6.254), (-2.54, -1.611, 6.537), (-2.506, -1.385, 6.294), (-2.51, -1.46, 6.578), (-0.1895, -1.21, 6.484), (-0.2635, -0.9703, 6.583), (-0.06117, -0.9703, 6.583), (0.0124, -1.21, 6.484), (-0.5131, -0.7665, 6.632), (-0.3863, -0.5399, 6.692), (-1.393, -1.395, 6.448), (-1.568, -1.201, 6.5), (-2.117, -1.615, 6.385), (-2.079, -1.423, 6.437), (-2.543, -1.598, 6.388), (-2.521, -1.486, 6.418), (-1.237, -0.6801, 7.235), (-1.076, -0.9916, 7.152), (-1.068, -0.6938, 6.053), (-1.229, -0.3823, 6.136), (-1.158, -0.6753, 6.646), (-1.039, -0.9056, 6.584)], [], [(24, 1, 3, 25), (25, 3, 9, 28), (26, 7, 5, 27), (27, 5, 1, 24), (2, 6, 4, 0), (7, 3, 1, 5), (37, 36, 15, 13), (26, 6, 10, 29), (6, 2, 8, 10), (3, 7, 11, 9), (31, 14, 18, 33), (41, 37, 13, 30), (40, 39, 14, 31), (39, 38, 12, 14), (17, 19, 23, 21), (14, 12, 16, 18), (13, 15, 19, 17), (30, 13, 17, 32), (34, 21, 23, 35), (32, 17, 21, 34), (33, 18, 22, 35), (18, 16, 20, 22), (19, 33, 35, 23), (16, 32, 34, 20), (20, 34, 35, 22), (12, 30, 32, 16), (36, 40, 31, 15), (38, 41, 30, 12), (15, 31, 33, 19), (7, 26, 29, 11), (4, 27, 24, 0), (6, 26, 27, 4), (2, 25, 28, 8), (0, 24, 25, 2), (8, 28, 41, 38), (11, 29, 40, 36), (10, 8, 38, 39), (29, 10, 39, 40), (28, 9, 37, 41), (9, 11, 36, 37)])
_uv = me_cube_022.uv_layers.new(name='UVMap')
_uv.uv.foreach_set('vector', [0.3327, 0.02674, 0.2974, 0.09014, 0.2606, 0.1406, 0.2361, 0.01356, 0.2361, 0.01356, 0.2606, 0.1406, 0.1902, 0.275, 0.02415, 0.1778, 0.3773, 0.1484, 0.2955, 0.1633, 0.3245, 0.1194, 0.3852, 0.07466, 0.3852, 0.07466, 0.3245, 0.1194, 0.2974, 0.09014, 0.3327, 0.02674, 0.5065, 0.1352, 0.4692, 0.1567, 0.4427, 0.1179, 0.4705, 0.09249, 0.2955, 0.1633, 0.2606, 0.1406, 0.2974, 0.09014, 0.3245, 0.1194, 0.1893, 0.4941, 0.2557, 0.4956, 0.2559, 0.7004, 0.1884, 0.7133, 0.3773, 0.1484, 0.4692, 0.1567, 0.5135, 0.289, 0.384, 0.2948, 0.4692, 0.1567, 0.5065, 0.1352, 0.5795, 0.2741, 0.5135, 0.289, 0.2606, 0.1406, 0.2955, 0.1633, 0.2556, 0.2907, 0.1902, 0.275, 0.3882, 0.696, 0.5211, 0.6995, 0.4784, 0.8429, 0.3902, 0.8445, 0.01212, 0.4878, 0.1893, 0.4941, 0.1884, 0.7133, 8.741e-05, 0.7978, 0.3861, 0.4954, 0.5173, 0.4942, 0.5211, 0.6995, 0.3882, 0.696, 0.5173, 0.4942, 0.5844, 0.4938, 0.5893, 0.7135, 0.5211, 0.6995, 0.2599, 0.8674, 0.3006, 0.8443, 0.3386, 0.9081, 0.3223, 0.9235, 0.5211, 0.6995, 0.5893, 0.7135, 0.5188, 0.8671, 0.4784, 0.8429, 0.1884, 0.7133, 0.2559, 0.7004, 0.3006, 0.8443, 0.2599, 0.8674, 8.741e-05, 0.7978, 0.1884, 0.7133, 0.2599, 0.8674, 0.2016, 0.9999, 0.3642, 0.9851, 0.3223, 0.9235, 0.3386, 0.9081, 0.3914, 0.959, 0.2016, 0.9999, 0.2599, 0.8674, 0.3223, 0.9235, 0.3642, 0.9851, 0.3902, 0.8445, 0.4784, 0.8429, 0.4445, 0.9076, 0.3914, 0.959, 0.4784, 0.8429, 0.5188, 0.8671, 0.4593, 0.9237, 0.4445, 0.9076, 0.3006, 0.8443, 0.3902, 0.8445, 0.3914, 0.959, 0.3386, 0.9081, 0.5188, 0.8671, 0.5781, 0.995, 0.4186, 0.9846, 0.4593, 0.9237, 0.4593, 0.9237, 0.4186, 0.9846, 0.3914, 0.959, 0.4445, 0.9076, 0.5893, 0.7135, 0.7642, 0.7943, 0.5781, 0.995, 0.5188, 0.8671, 0.2557, 0.4956, 0.3861, 0.4954, 0.3882, 0.696, 0.2559, 0.7004, 0.5844, 0.4938, 0.7642, 0.4833, 0.7642, 0.7943, 0.5893, 0.7135, 0.2559, 0.7004, 0.3882, 0.696, 0.3902, 0.8445, 0.3006, 0.8443, 0.2955, 0.1633, 0.3773, 0.1484, 0.384, 0.2948, 0.2556, 0.2907, 0.4427, 0.1179, 0.3852, 0.07466, 0.4406, 0.0285, 0.4705, 0.09249, 0.4692, 0.1567, 0.3773, 0.1484, 0.3852, 0.07466, 0.4427, 0.1179, 0.5065, 0.1352, 0.5337, 8.741e-05, 0.7642, 0.1724, 0.5795, 0.2741, 0.4705, 0.09249, 0.4406, 0.0285, 0.5337, 8.741e-05, 0.5065, 0.1352, 0.5795, 0.2741, 0.7642, 0.1724, 0.7642, 0.4833, 0.5844, 0.4938, 0.2556, 0.2907, 0.384, 0.2948, 0.3861, 0.4954, 0.2557, 0.4956, 0.5135, 0.289, 0.5795, 0.2741, 0.5844, 0.4938, 0.5173, 0.4942, 0.384, 0.2948, 0.5135, 0.289, 0.5173, 0.4942, 0.3861, 0.4954, 0.02415, 0.1778, 0.1902, 0.275, 0.1893, 0.4941, 0.01212, 0.4878, 0.1902, 0.275, 0.2556, 0.2907, 0.2557, 0.4956, 0.1893, 0.4941])
me_cube_022.use_remesh_fix_poles = True
me_cube_022.use_remesh_preserve_attributes = False
me_cube_022.update()
me_cube_023 = bpy.data.meshes.new('Cube.023')
me_cube_023.from_pydata([(-0.35, 1.31, 5.588), (-0.35, 1.064, 5.951), (-0.3502, 1.601, 5.563), (-0.3502, 1.119, 6.276), (-0.1083, 1.31, 5.588), (-0.1083, 1.064, 5.951), (-0.1081, 1.601, 5.563), (-0.1081, 1.119, 6.276), (-0.6116, 1.881, 5.584), (-0.6185, 1.244, 6.522), (-0.6289, 1.993, 5.788), (-0.6346, 1.476, 6.549), (-1.464, 1.317, 5.378), (-1.47, 0.8528, 6.046), (-1.559, 1.501, 5.737), (-1.563, 1.254, 6.091), (-2.048, 1.065, 5.425), (-2.054, 0.8151, 5.791), (-1.881, 1.301, 5.639), (-1.886, 1.099, 5.937), (-2.436, 0.9838, 5.48), (-2.439, 0.8377, 5.694), (-2.41, 1.098, 5.558), (-2.413, 0.9524, 5.773), (-0.3596, 1.188, 5.768), (-0.425, 1.359, 5.921), (-0.246, 1.359, 5.921), (-0.1809, 1.188, 5.768), (-0.6459, 1.515, 6.022), (-0.5337, 1.686, 6.139), (-1.424, 1.045, 5.684), (-1.579, 1.191, 5.784), (-2.065, 0.8794, 5.566), (-2.032, 1.024, 5.665), (-2.442, 0.8927, 5.574), (-2.422, 0.9775, 5.632), (-1.354, 1.444, 6.287), (-1.144, 1.174, 6.39), (-1.137, 1.746, 5.56), (-1.35, 1.748, 5.847), (-1.217, 1.587, 6.061), (-1.111, 1.413, 5.941)], [], [(24, 1, 3, 25), (25, 3, 9, 28), (26, 7, 5, 27), (27, 5, 1, 24), (2, 6, 4, 0), (7, 3, 1, 5), (37, 36, 15, 13), (26, 6, 10, 29), (6, 2, 8, 10), (3, 7, 11, 9), (31, 14, 18, 33), (41, 37, 13, 30), (40, 39, 14, 31), (39, 38, 12, 14), (17, 19, 23, 21), (14, 12, 16, 18), (13, 15, 19, 17), (30, 13, 17, 32), (34, 21, 23, 35), (32, 17, 21, 34), (33, 18, 22, 35), (18, 16, 20, 22), (19, 33, 35, 23), (16, 32, 34, 20), (20, 34, 35, 22), (12, 30, 32, 16), (36, 40, 31, 15), (38, 41, 30, 12), (15, 31, 33, 19), (7, 26, 29, 11), (4, 27, 24, 0), (6, 26, 27, 4), (2, 25, 28, 8), (0, 24, 25, 2), (8, 28, 41, 38), (11, 29, 40, 36), (10, 8, 38, 39), (29, 10, 39, 40), (28, 9, 37, 41), (9, 11, 36, 37)])
_uv = me_cube_023.uv_layers.new(name='UVMap')
_uv.uv.foreach_set('vector', [0.3327, 0.02674, 0.2974, 0.09014, 0.2606, 0.1406, 0.2361, 0.01356, 0.2361, 0.01356, 0.2606, 0.1406, 0.1902, 0.275, 0.02415, 0.1778, 0.3773, 0.1484, 0.2955, 0.1633, 0.3245, 0.1194, 0.3852, 0.07466, 0.3852, 0.07466, 0.3245, 0.1194, 0.2974, 0.09014, 0.3327, 0.02674, 0.5065, 0.1352, 0.4692, 0.1567, 0.4427, 0.1179, 0.4705, 0.09249, 0.2955, 0.1633, 0.2606, 0.1406, 0.2974, 0.09014, 0.3245, 0.1194, 0.1893, 0.4941, 0.2557, 0.4956, 0.2559, 0.7004, 0.1884, 0.7133, 0.3773, 0.1484, 0.4692, 0.1567, 0.5135, 0.289, 0.384, 0.2948, 0.4692, 0.1567, 0.5065, 0.1352, 0.5795, 0.2741, 0.5135, 0.289, 0.2606, 0.1406, 0.2955, 0.1633, 0.2556, 0.2907, 0.1902, 0.275, 0.3882, 0.696, 0.5211, 0.6995, 0.4784, 0.8429, 0.3902, 0.8445, 0.01212, 0.4878, 0.1893, 0.4941, 0.1884, 0.7133, 8.741e-05, 0.7978, 0.3861, 0.4954, 0.5173, 0.4942, 0.5211, 0.6995, 0.3882, 0.696, 0.5173, 0.4942, 0.5844, 0.4938, 0.5893, 0.7135, 0.5211, 0.6995, 0.2599, 0.8674, 0.3006, 0.8443, 0.3386, 0.9081, 0.3223, 0.9235, 0.5211, 0.6995, 0.5893, 0.7135, 0.5188, 0.8671, 0.4784, 0.8429, 0.1884, 0.7133, 0.2559, 0.7004, 0.3006, 0.8443, 0.2599, 0.8674, 8.741e-05, 0.7978, 0.1884, 0.7133, 0.2599, 0.8674, 0.2016, 0.9999, 0.3642, 0.9851, 0.3223, 0.9235, 0.3386, 0.9081, 0.3914, 0.959, 0.2016, 0.9999, 0.2599, 0.8674, 0.3223, 0.9235, 0.3642, 0.9851, 0.3902, 0.8445, 0.4784, 0.8429, 0.4445, 0.9076, 0.3914, 0.959, 0.4784, 0.8429, 0.5188, 0.8671, 0.4593, 0.9237, 0.4445, 0.9076, 0.3006, 0.8443, 0.3902, 0.8445, 0.3914, 0.959, 0.3386, 0.9081, 0.5188, 0.8671, 0.5781, 0.995, 0.4186, 0.9846, 0.4593, 0.9237, 0.4593, 0.9237, 0.4186, 0.9846, 0.3914, 0.959, 0.4445, 0.9076, 0.5893, 0.7135, 0.7642, 0.7943, 0.5781, 0.995, 0.5188, 0.8671, 0.2557, 0.4956, 0.3861, 0.4954, 0.3882, 0.696, 0.2559, 0.7004, 0.5844, 0.4938, 0.7642, 0.4833, 0.7642, 0.7943, 0.5893, 0.7135, 0.2559, 0.7004, 0.3882, 0.696, 0.3902, 0.8445, 0.3006, 0.8443, 0.2955, 0.1633, 0.3773, 0.1484, 0.384, 0.2948, 0.2556, 0.2907, 0.4427, 0.1179, 0.3852, 0.07466, 0.4406, 0.0285, 0.4705, 0.09249, 0.4692, 0.1567, 0.3773, 0.1484, 0.3852, 0.07466, 0.4427, 0.1179, 0.5065, 0.1352, 0.5337, 8.741e-05, 0.7642, 0.1724, 0.5795, 0.2741, 0.4705, 0.09249, 0.4406, 0.0285, 0.5337, 8.741e-05, 0.5065, 0.1352, 0.5795, 0.2741, 0.7642, 0.1724, 0.7642, 0.4833, 0.5844, 0.4938, 0.2556, 0.2907, 0.384, 0.2948, 0.3861, 0.4954, 0.2557, 0.4956, 0.5135, 0.289, 0.5795, 0.2741, 0.5844, 0.4938, 0.5173, 0.4942, 0.384, 0.2948, 0.5135, 0.289, 0.5173, 0.4942, 0.3861, 0.4954, 0.02415, 0.1778, 0.1902, 0.275, 0.1893, 0.4941, 0.01212, 0.4878, 0.1902, 0.275, 0.2556, 0.2907, 0.2557, 0.4956, 0.1893, 0.4941])
me_cube_023.use_remesh_fix_poles = True
me_cube_023.use_remesh_preserve_attributes = False
me_cube_023.update()
me_cube_024 = bpy.data.meshes.new('Cube.024')
me_cube_024.from_pydata([(-0.1787, 0.09831, 6.318), (-0.1787, -0.3157, 6.591), (-0.1789, 0.4129, 6.419), (-0.1789, -0.3994, 6.953), (0.09449, 0.09831, 6.318), (0.09449, -0.3157, 6.591), (0.09474, 0.4129, 6.419), (0.09474, -0.3994, 6.953), (-0.4744, 0.6963, 6.563), (-0.4822, -0.3768, 7.264), (-0.3029, 0.8689, 6.829), (-0.3107, -0.2042, 7.53), (-1.437, 0.1971, 6.102), (-1.444, -0.5774, 6.597), (-1.674, 0.345, 6.33), (-1.681, -0.4295, 6.825), (-2.098, -0.08675, 6.042), (-2.105, -0.5061, 6.315), (-2.047, 0.05918, 6.267), (-2.054, -0.3602, 6.54), (-2.536, -0.1946, 6.063), (-2.54, -0.4402, 6.224), (-2.506, -0.1091, 6.195), (-2.51, -0.3548, 6.355), (-0.1895, -0.1071, 6.453), (-0.2635, 0.00492, 6.687), (-0.06117, 0.00492, 6.687), (0.0124, -0.1071, 6.453), (-0.5131, 0.1235, 6.86), (-0.3863, 0.2511, 7.057), (-1.393, -0.22, 6.303), (-1.568, -0.1107, 6.472), (-2.117, -0.3413, 6.108), (-2.079, -0.2334, 6.275), (-2.543, -0.3306, 6.122), (-2.521, -0.2674, 6.219), (-1.237, -0.2168, 7.366), (-1.076, -0.3922, 7.095), (-1.068, 0.5652, 6.479), (-1.229, 0.7407, 6.75), (-1.158, 0.1815, 6.932), (-1.039, 0.05187, 6.732)], [], [(24, 1, 3, 25), (25, 3, 9, 28), (26, 7, 5, 27), (27, 5, 1, 24), (2, 6, 4, 0), (7, 3, 1, 5), (37, 36, 15, 13), (26, 6, 10, 29), (6, 2, 8, 10), (3, 7, 11, 9), (31, 14, 18, 33), (41, 37, 13, 30), (40, 39, 14, 31), (39, 38, 12, 14), (17, 19, 23, 21), (14, 12, 16, 18), (13, 15, 19, 17), (30, 13, 17, 32), (34, 21, 23, 35), (32, 17, 21, 34), (33, 18, 22, 35), (18, 16, 20, 22), (19, 33, 35, 23), (16, 32, 34, 20), (20, 34, 35, 22), (12, 30, 32, 16), (36, 40, 31, 15), (38, 41, 30, 12), (15, 31, 33, 19), (7, 26, 29, 11), (4, 27, 24, 0), (6, 26, 27, 4), (2, 25, 28, 8), (0, 24, 25, 2), (8, 28, 41, 38), (11, 29, 40, 36), (10, 8, 38, 39), (29, 10, 39, 40), (28, 9, 37, 41), (9, 11, 36, 37)])
_uv = me_cube_024.uv_layers.new(name='UVMap')
_uv.uv.foreach_set('vector', [0.3327, 0.02674, 0.2974, 0.09014, 0.2606, 0.1406, 0.2361, 0.01356, 0.2361, 0.01356, 0.2606, 0.1406, 0.1902, 0.275, 0.02415, 0.1778, 0.3773, 0.1484, 0.2955, 0.1633, 0.3245, 0.1194, 0.3852, 0.07466, 0.3852, 0.07466, 0.3245, 0.1194, 0.2974, 0.09014, 0.3327, 0.02674, 0.5065, 0.1352, 0.4692, 0.1567, 0.4427, 0.1179, 0.4705, 0.09249, 0.2955, 0.1633, 0.2606, 0.1406, 0.2974, 0.09014, 0.3245, 0.1194, 0.1893, 0.4941, 0.2557, 0.4956, 0.2559, 0.7004, 0.1884, 0.7133, 0.3773, 0.1484, 0.4692, 0.1567, 0.5135, 0.289, 0.384, 0.2948, 0.4692, 0.1567, 0.5065, 0.1352, 0.5795, 0.2741, 0.5135, 0.289, 0.2606, 0.1406, 0.2955, 0.1633, 0.2556, 0.2907, 0.1902, 0.275, 0.3882, 0.696, 0.5211, 0.6995, 0.4784, 0.8429, 0.3902, 0.8445, 0.01212, 0.4878, 0.1893, 0.4941, 0.1884, 0.7133, 8.741e-05, 0.7978, 0.3861, 0.4954, 0.5173, 0.4942, 0.5211, 0.6995, 0.3882, 0.696, 0.5173, 0.4942, 0.5844, 0.4938, 0.5893, 0.7135, 0.5211, 0.6995, 0.2599, 0.8674, 0.3006, 0.8443, 0.3386, 0.9081, 0.3223, 0.9235, 0.5211, 0.6995, 0.5893, 0.7135, 0.5188, 0.8671, 0.4784, 0.8429, 0.1884, 0.7133, 0.2559, 0.7004, 0.3006, 0.8443, 0.2599, 0.8674, 8.741e-05, 0.7978, 0.1884, 0.7133, 0.2599, 0.8674, 0.2016, 0.9999, 0.3642, 0.9851, 0.3223, 0.9235, 0.3386, 0.9081, 0.3914, 0.959, 0.2016, 0.9999, 0.2599, 0.8674, 0.3223, 0.9235, 0.3642, 0.9851, 0.3902, 0.8445, 0.4784, 0.8429, 0.4445, 0.9076, 0.3914, 0.959, 0.4784, 0.8429, 0.5188, 0.8671, 0.4593, 0.9237, 0.4445, 0.9076, 0.3006, 0.8443, 0.3902, 0.8445, 0.3914, 0.959, 0.3386, 0.9081, 0.5188, 0.8671, 0.5781, 0.995, 0.4186, 0.9846, 0.4593, 0.9237, 0.4593, 0.9237, 0.4186, 0.9846, 0.3914, 0.959, 0.4445, 0.9076, 0.5893, 0.7135, 0.7642, 0.7943, 0.5781, 0.995, 0.5188, 0.8671, 0.2557, 0.4956, 0.3861, 0.4954, 0.3882, 0.696, 0.2559, 0.7004, 0.5844, 0.4938, 0.7642, 0.4833, 0.7642, 0.7943, 0.5893, 0.7135, 0.2559, 0.7004, 0.3882, 0.696, 0.3902, 0.8445, 0.3006, 0.8443, 0.2955, 0.1633, 0.3773, 0.1484, 0.384, 0.2948, 0.2556, 0.2907, 0.4427, 0.1179, 0.3852, 0.07466, 0.4406, 0.0285, 0.4705, 0.09249, 0.4692, 0.1567, 0.3773, 0.1484, 0.3852, 0.07466, 0.4427, 0.1179, 0.5065, 0.1352, 0.5337, 8.741e-05, 0.7642, 0.1724, 0.5795, 0.2741, 0.4705, 0.09249, 0.4406, 0.0285, 0.5337, 8.741e-05, 0.5065, 0.1352, 0.5795, 0.2741, 0.7642, 0.1724, 0.7642, 0.4833, 0.5844, 0.4938, 0.2556, 0.2907, 0.384, 0.2948, 0.3861, 0.4954, 0.2557, 0.4956, 0.5135, 0.289, 0.5795, 0.2741, 0.5844, 0.4938, 0.5173, 0.4942, 0.384, 0.2948, 0.5135, 0.289, 0.5173, 0.4942, 0.3861, 0.4954, 0.02415, 0.1778, 0.1902, 0.275, 0.1893, 0.4941, 0.01212, 0.4878, 0.1902, 0.275, 0.2556, 0.2907, 0.2557, 0.4956, 0.1893, 0.4941])
me_cube_024.use_remesh_fix_poles = True
me_cube_024.use_remesh_preserve_attributes = False
me_cube_024.update()
me_cube_025 = bpy.data.meshes.new('Cube.025')
me_cube_025.from_pydata([(-0.2869, 0.4887, 6.357), (-0.2869, 0.06722, 6.477), (-0.2871, 0.7279, 6.524), (-0.2871, -0.09918, 6.762), (-0.04524, 0.4887, 6.357), (-0.04524, 0.06722, 6.477), (-0.04502, 0.7279, 6.524), (-0.04502, -0.09918, 6.762), (-0.5485, 0.9292, 6.721), (-0.5555, -0.1619, 7.03), (-0.5659, 0.8837, 6.949), (-0.5715, -0.001869, 7.2), (-1.401, 0.6292, 6.2), (-1.407, -0.1555, 6.414), (-1.551, 0.6315, 6.495), (-1.556, -0.005466, 6.668), (-1.985, 0.4053, 6.074), (-1.991, -0.02096, 6.195), (-1.818, 0.449, 6.391), (-1.823, 0.1031, 6.488), (-2.373, 0.3085, 6.064), (-2.376, 0.05883, 6.135), (-2.346, 0.3459, 6.198), (-2.35, 0.09624, 6.268), (-0.2965, 0.2796, 6.417), (-0.362, 0.3125, 6.644), (-0.183, 0.3125, 6.644), (-0.1179, 0.2796, 6.417), (-0.5828, 0.367, 6.821), (-0.4707, 0.4229, 7.021), (-1.361, 0.2239, 6.26), (-1.516, 0.2717, 6.431), (-2.002, 0.1728, 6.064), (-1.969, 0.22, 6.232), (-2.379, 0.1782, 6.078), (-2.359, 0.2059, 6.177), (-1.237, 0.02459, 7.085), (-1.081, -0.1305, 6.883), (-1.074, 0.8406, 6.616), (-1.231, 0.8128, 6.867), (-1.154, 0.3972, 6.897), (-1.048, 0.3404, 6.694)], [], [(24, 1, 3, 25), (25, 3, 9, 28), (26, 7, 5, 27), (27, 5, 1, 24), (2, 6, 4, 0), (7, 3, 1, 5), (37, 36, 15, 13), (26, 6, 10, 29), (6, 2, 8, 10), (3, 7, 11, 9), (31, 14, 18, 33), (41, 37, 13, 30), (40, 39, 14, 31), (39, 38, 12, 14), (17, 19, 23, 21), (14, 12, 16, 18), (13, 15, 19, 17), (30, 13, 17, 32), (34, 21, 23, 35), (32, 17, 21, 34), (33, 18, 22, 35), (18, 16, 20, 22), (19, 33, 35, 23), (16, 32, 34, 20), (20, 34, 35, 22), (12, 30, 32, 16), (36, 40, 31, 15), (38, 41, 30, 12), (15, 31, 33, 19), (7, 26, 29, 11), (4, 27, 24, 0), (6, 26, 27, 4), (2, 25, 28, 8), (0, 24, 25, 2), (8, 28, 41, 38), (11, 29, 40, 36), (10, 8, 38, 39), (29, 10, 39, 40), (28, 9, 37, 41), (9, 11, 36, 37)])
_uv = me_cube_025.uv_layers.new(name='UVMap')
_uv.uv.foreach_set('vector', [0.3327, 0.02674, 0.2974, 0.09014, 0.2606, 0.1406, 0.2361, 0.01356, 0.2361, 0.01356, 0.2606, 0.1406, 0.1902, 0.275, 0.02415, 0.1778, 0.3773, 0.1484, 0.2955, 0.1633, 0.3245, 0.1194, 0.3852, 0.07466, 0.3852, 0.07466, 0.3245, 0.1194, 0.2974, 0.09014, 0.3327, 0.02674, 0.5065, 0.1352, 0.4692, 0.1567, 0.4427, 0.1179, 0.4705, 0.09249, 0.2955, 0.1633, 0.2606, 0.1406, 0.2974, 0.09014, 0.3245, 0.1194, 0.1893, 0.4941, 0.2557, 0.4956, 0.2559, 0.7004, 0.1884, 0.7133, 0.3773, 0.1484, 0.4692, 0.1567, 0.5135, 0.289, 0.384, 0.2948, 0.4692, 0.1567, 0.5065, 0.1352, 0.5795, 0.2741, 0.5135, 0.289, 0.2606, 0.1406, 0.2955, 0.1633, 0.2556, 0.2907, 0.1902, 0.275, 0.3882, 0.696, 0.5211, 0.6995, 0.4784, 0.8429, 0.3902, 0.8445, 0.01212, 0.4878, 0.1893, 0.4941, 0.1884, 0.7133, 8.741e-05, 0.7978, 0.3861, 0.4954, 0.5173, 0.4942, 0.5211, 0.6995, 0.3882, 0.696, 0.5173, 0.4942, 0.5844, 0.4938, 0.5893, 0.7135, 0.5211, 0.6995, 0.2599, 0.8674, 0.3006, 0.8443, 0.3386, 0.9081, 0.3223, 0.9235, 0.5211, 0.6995, 0.5893, 0.7135, 0.5188, 0.8671, 0.4784, 0.8429, 0.1884, 0.7133, 0.2559, 0.7004, 0.3006, 0.8443, 0.2599, 0.8674, 8.741e-05, 0.7978, 0.1884, 0.7133, 0.2599, 0.8674, 0.2016, 0.9999, 0.3642, 0.9851, 0.3223, 0.9235, 0.3386, 0.9081, 0.3914, 0.959, 0.2016, 0.9999, 0.2599, 0.8674, 0.3223, 0.9235, 0.3642, 0.9851, 0.3902, 0.8445, 0.4784, 0.8429, 0.4445, 0.9076, 0.3914, 0.959, 0.4784, 0.8429, 0.5188, 0.8671, 0.4593, 0.9237, 0.4445, 0.9076, 0.3006, 0.8443, 0.3902, 0.8445, 0.3914, 0.959, 0.3386, 0.9081, 0.5188, 0.8671, 0.5781, 0.995, 0.4186, 0.9846, 0.4593, 0.9237, 0.4593, 0.9237, 0.4186, 0.9846, 0.3914, 0.959, 0.4445, 0.9076, 0.5893, 0.7135, 0.7642, 0.7943, 0.5781, 0.995, 0.5188, 0.8671, 0.2557, 0.4956, 0.3861, 0.4954, 0.3882, 0.696, 0.2559, 0.7004, 0.5844, 0.4938, 0.7642, 0.4833, 0.7642, 0.7943, 0.5893, 0.7135, 0.2559, 0.7004, 0.3882, 0.696, 0.3902, 0.8445, 0.3006, 0.8443, 0.2955, 0.1633, 0.3773, 0.1484, 0.384, 0.2948, 0.2556, 0.2907, 0.4427, 0.1179, 0.3852, 0.07466, 0.4406, 0.0285, 0.4705, 0.09249, 0.4692, 0.1567, 0.3773, 0.1484, 0.3852, 0.07466, 0.4427, 0.1179, 0.5065, 0.1352, 0.5337, 8.741e-05, 0.7642, 0.1724, 0.5795, 0.2741, 0.4705, 0.09249, 0.4406, 0.0285, 0.5337, 8.741e-05, 0.5065, 0.1352, 0.5795, 0.2741, 0.7642, 0.1724, 0.7642, 0.4833, 0.5844, 0.4938, 0.2556, 0.2907, 0.384, 0.2948, 0.3861, 0.4954, 0.2557, 0.4956, 0.5135, 0.289, 0.5795, 0.2741, 0.5844, 0.4938, 0.5173, 0.4942, 0.384, 0.2948, 0.5135, 0.289, 0.5173, 0.4942, 0.3861, 0.4954, 0.02415, 0.1778, 0.1902, 0.275, 0.1893, 0.4941, 0.01212, 0.4878, 0.1902, 0.275, 0.2556, 0.2907, 0.2557, 0.4956, 0.1893, 0.4941])
me_cube_025.use_remesh_fix_poles = True
me_cube_025.use_remesh_preserve_attributes = False
me_cube_025.update()
me_cube_026 = bpy.data.meshes.new('Cube.026')
me_cube_026.from_pydata([(-0.2869, 0.4887, 6.357), (-0.2869, 0.06722, 6.477), (-0.2871, 0.7279, 6.524), (-0.2871, -0.09918, 6.762), (-0.04524, 0.4887, 6.357), (-0.04524, 0.06722, 6.477), (-0.04502, 0.7279, 6.524), (-0.04502, -0.09918, 6.762), (-0.5485, 0.9292, 6.721), (-0.5555, -0.1619, 7.03), (-0.5659, 0.8837, 6.949), (-0.5715, -0.001869, 7.2), (-1.401, 0.6292, 6.2), (-1.407, -0.1555, 6.414), (-1.551, 0.6315, 6.495), (-1.556, -0.005466, 6.668), (-1.985, 0.4053, 6.074), (-1.991, -0.02096, 6.195), (-1.818, 0.449, 6.391), (-1.823, 0.1031, 6.488), (-2.373, 0.3085, 6.064), (-2.376, 0.05883, 6.135), (-2.346, 0.3459, 6.198), (-2.35, 0.09624, 6.268), (-0.2965, 0.2796, 6.417), (-0.362, 0.3125, 6.644), (-0.183, 0.3125, 6.644), (-0.1179, 0.2796, 6.417), (-0.5828, 0.367, 6.821), (-0.4707, 0.4229, 7.021), (-1.361, 0.2239, 6.26), (-1.516, 0.2717, 6.431), (-2.002, 0.1728, 6.064), (-1.969, 0.22, 6.232), (-2.379, 0.1782, 6.078), (-2.359, 0.2059, 6.177), (-1.237, 0.02459, 7.085), (-1.081, -0.1305, 6.883), (-1.074, 0.8406, 6.616), (-1.231, 0.8128, 6.867), (-1.154, 0.3972, 6.897), (-1.048, 0.3404, 6.694)], [], [(24, 1, 3, 25), (25, 3, 9, 28), (26, 7, 5, 27), (27, 5, 1, 24), (2, 6, 4, 0), (7, 3, 1, 5), (37, 36, 15, 13), (26, 6, 10, 29), (6, 2, 8, 10), (3, 7, 11, 9), (31, 14, 18, 33), (41, 37, 13, 30), (40, 39, 14, 31), (39, 38, 12, 14), (17, 19, 23, 21), (14, 12, 16, 18), (13, 15, 19, 17), (30, 13, 17, 32), (34, 21, 23, 35), (32, 17, 21, 34), (33, 18, 22, 35), (18, 16, 20, 22), (19, 33, 35, 23), (16, 32, 34, 20), (20, 34, 35, 22), (12, 30, 32, 16), (36, 40, 31, 15), (38, 41, 30, 12), (15, 31, 33, 19), (7, 26, 29, 11), (4, 27, 24, 0), (6, 26, 27, 4), (2, 25, 28, 8), (0, 24, 25, 2), (8, 28, 41, 38), (11, 29, 40, 36), (10, 8, 38, 39), (29, 10, 39, 40), (28, 9, 37, 41), (9, 11, 36, 37)])
_uv = me_cube_026.uv_layers.new(name='UVMap')
_uv.uv.foreach_set('vector', [0.3327, 0.02674, 0.2974, 0.09014, 0.2606, 0.1406, 0.2361, 0.01356, 0.2361, 0.01356, 0.2606, 0.1406, 0.1902, 0.275, 0.02415, 0.1778, 0.3773, 0.1484, 0.2955, 0.1633, 0.3245, 0.1194, 0.3852, 0.07466, 0.3852, 0.07466, 0.3245, 0.1194, 0.2974, 0.09014, 0.3327, 0.02674, 0.5065, 0.1352, 0.4692, 0.1567, 0.4427, 0.1179, 0.4705, 0.09249, 0.2955, 0.1633, 0.2606, 0.1406, 0.2974, 0.09014, 0.3245, 0.1194, 0.1893, 0.4941, 0.2557, 0.4956, 0.2559, 0.7004, 0.1884, 0.7133, 0.3773, 0.1484, 0.4692, 0.1567, 0.5135, 0.289, 0.384, 0.2948, 0.4692, 0.1567, 0.5065, 0.1352, 0.5795, 0.2741, 0.5135, 0.289, 0.2606, 0.1406, 0.2955, 0.1633, 0.2556, 0.2907, 0.1902, 0.275, 0.3882, 0.696, 0.5211, 0.6995, 0.4784, 0.8429, 0.3902, 0.8445, 0.01212, 0.4878, 0.1893, 0.4941, 0.1884, 0.7133, 8.741e-05, 0.7978, 0.3861, 0.4954, 0.5173, 0.4942, 0.5211, 0.6995, 0.3882, 0.696, 0.5173, 0.4942, 0.5844, 0.4938, 0.5893, 0.7135, 0.5211, 0.6995, 0.2599, 0.8674, 0.3006, 0.8443, 0.3386, 0.9081, 0.3223, 0.9235, 0.5211, 0.6995, 0.5893, 0.7135, 0.5188, 0.8671, 0.4784, 0.8429, 0.1884, 0.7133, 0.2559, 0.7004, 0.3006, 0.8443, 0.2599, 0.8674, 8.741e-05, 0.7978, 0.1884, 0.7133, 0.2599, 0.8674, 0.2016, 0.9999, 0.3642, 0.9851, 0.3223, 0.9235, 0.3386, 0.9081, 0.3914, 0.959, 0.2016, 0.9999, 0.2599, 0.8674, 0.3223, 0.9235, 0.3642, 0.9851, 0.3902, 0.8445, 0.4784, 0.8429, 0.4445, 0.9076, 0.3914, 0.959, 0.4784, 0.8429, 0.5188, 0.8671, 0.4593, 0.9237, 0.4445, 0.9076, 0.3006, 0.8443, 0.3902, 0.8445, 0.3914, 0.959, 0.3386, 0.9081, 0.5188, 0.8671, 0.5781, 0.995, 0.4186, 0.9846, 0.4593, 0.9237, 0.4593, 0.9237, 0.4186, 0.9846, 0.3914, 0.959, 0.4445, 0.9076, 0.5893, 0.7135, 0.7642, 0.7943, 0.5781, 0.995, 0.5188, 0.8671, 0.2557, 0.4956, 0.3861, 0.4954, 0.3882, 0.696, 0.2559, 0.7004, 0.5844, 0.4938, 0.7642, 0.4833, 0.7642, 0.7943, 0.5893, 0.7135, 0.2559, 0.7004, 0.3882, 0.696, 0.3902, 0.8445, 0.3006, 0.8443, 0.2955, 0.1633, 0.3773, 0.1484, 0.384, 0.2948, 0.2556, 0.2907, 0.4427, 0.1179, 0.3852, 0.07466, 0.4406, 0.0285, 0.4705, 0.09249, 0.4692, 0.1567, 0.3773, 0.1484, 0.3852, 0.07466, 0.4427, 0.1179, 0.5065, 0.1352, 0.5337, 8.741e-05, 0.7642, 0.1724, 0.5795, 0.2741, 0.4705, 0.09249, 0.4406, 0.0285, 0.5337, 8.741e-05, 0.5065, 0.1352, 0.5795, 0.2741, 0.7642, 0.1724, 0.7642, 0.4833, 0.5844, 0.4938, 0.2556, 0.2907, 0.384, 0.2948, 0.3861, 0.4954, 0.2557, 0.4956, 0.5135, 0.289, 0.5795, 0.2741, 0.5844, 0.4938, 0.5173, 0.4942, 0.384, 0.2948, 0.5135, 0.289, 0.5173, 0.4942, 0.3861, 0.4954, 0.02415, 0.1778, 0.1902, 0.275, 0.1893, 0.4941, 0.01212, 0.4878, 0.1902, 0.275, 0.2556, 0.2907, 0.2557, 0.4956, 0.1893, 0.4941])
me_cube_026.use_remesh_fix_poles = True
me_cube_026.use_remesh_preserve_attributes = False
me_cube_026.update()
me_cube_027 = bpy.data.meshes.new('Cube.027')
me_cube_027.from_pydata([(-0.1787, 0.09831, 6.318), (-0.1787, -0.3157, 6.591), (-0.1789, 0.4129, 6.419), (-0.1789, -0.3994, 6.953), (0.09449, 0.09831, 6.318), (0.09449, -0.3157, 6.591), (0.09474, 0.4129, 6.419), (0.09474, -0.3994, 6.953), (-0.4744, 0.6963, 6.563), (-0.4822, -0.3768, 7.264), (-0.3029, 0.8689, 6.829), (-0.3107, -0.2042, 7.53), (-1.437, 0.1971, 6.102), (-1.444, -0.5774, 6.597), (-1.674, 0.345, 6.33), (-1.681, -0.4295, 6.825), (-2.098, -0.08675, 6.042), (-2.105, -0.5061, 6.315), (-2.047, 0.05918, 6.267), (-2.054, -0.3602, 6.54), (-2.536, -0.1946, 6.063), (-2.54, -0.4402, 6.224), (-2.506, -0.1091, 6.195), (-2.51, -0.3548, 6.355), (-0.1895, -0.1071, 6.453), (-0.2635, 0.00492, 6.687), (-0.06117, 0.00492, 6.687), (0.0124, -0.1071, 6.453), (-0.5131, 0.1235, 6.86), (-0.3863, 0.2511, 7.057), (-1.393, -0.22, 6.303), (-1.568, -0.1107, 6.472), (-2.117, -0.3413, 6.108), (-2.079, -0.2334, 6.275), (-2.543, -0.3306, 6.122), (-2.521, -0.2674, 6.219), (-1.237, -0.2168, 7.366), (-1.076, -0.3922, 7.095), (-1.068, 0.5652, 6.479), (-1.229, 0.7407, 6.75), (-1.158, 0.1815, 6.932), (-1.039, 0.05187, 6.732)], [], [(24, 1, 3, 25), (25, 3, 9, 28), (26, 7, 5, 27), (27, 5, 1, 24), (2, 6, 4, 0), (7, 3, 1, 5), (37, 36, 15, 13), (26, 6, 10, 29), (6, 2, 8, 10), (3, 7, 11, 9), (31, 14, 18, 33), (41, 37, 13, 30), (40, 39, 14, 31), (39, 38, 12, 14), (17, 19, 23, 21), (14, 12, 16, 18), (13, 15, 19, 17), (30, 13, 17, 32), (34, 21, 23, 35), (32, 17, 21, 34), (33, 18, 22, 35), (18, 16, 20, 22), (19, 33, 35, 23), (16, 32, 34, 20), (20, 34, 35, 22), (12, 30, 32, 16), (36, 40, 31, 15), (38, 41, 30, 12), (15, 31, 33, 19), (7, 26, 29, 11), (4, 27, 24, 0), (6, 26, 27, 4), (2, 25, 28, 8), (0, 24, 25, 2), (8, 28, 41, 38), (11, 29, 40, 36), (10, 8, 38, 39), (29, 10, 39, 40), (28, 9, 37, 41), (9, 11, 36, 37)])
_uv = me_cube_027.uv_layers.new(name='UVMap')
_uv.uv.foreach_set('vector', [0.3327, 0.02674, 0.2974, 0.09014, 0.2606, 0.1406, 0.2361, 0.01356, 0.2361, 0.01356, 0.2606, 0.1406, 0.1902, 0.275, 0.02415, 0.1778, 0.3773, 0.1484, 0.2955, 0.1633, 0.3245, 0.1194, 0.3852, 0.07466, 0.3852, 0.07466, 0.3245, 0.1194, 0.2974, 0.09014, 0.3327, 0.02674, 0.5065, 0.1352, 0.4692, 0.1567, 0.4427, 0.1179, 0.4705, 0.09249, 0.2955, 0.1633, 0.2606, 0.1406, 0.2974, 0.09014, 0.3245, 0.1194, 0.1893, 0.4941, 0.2557, 0.4956, 0.2559, 0.7004, 0.1884, 0.7133, 0.3773, 0.1484, 0.4692, 0.1567, 0.5135, 0.289, 0.384, 0.2948, 0.4692, 0.1567, 0.5065, 0.1352, 0.5795, 0.2741, 0.5135, 0.289, 0.2606, 0.1406, 0.2955, 0.1633, 0.2556, 0.2907, 0.1902, 0.275, 0.3882, 0.696, 0.5211, 0.6995, 0.4784, 0.8429, 0.3902, 0.8445, 0.01212, 0.4878, 0.1893, 0.4941, 0.1884, 0.7133, 8.741e-05, 0.7978, 0.3861, 0.4954, 0.5173, 0.4942, 0.5211, 0.6995, 0.3882, 0.696, 0.5173, 0.4942, 0.5844, 0.4938, 0.5893, 0.7135, 0.5211, 0.6995, 0.2599, 0.8674, 0.3006, 0.8443, 0.3386, 0.9081, 0.3223, 0.9235, 0.5211, 0.6995, 0.5893, 0.7135, 0.5188, 0.8671, 0.4784, 0.8429, 0.1884, 0.7133, 0.2559, 0.7004, 0.3006, 0.8443, 0.2599, 0.8674, 8.741e-05, 0.7978, 0.1884, 0.7133, 0.2599, 0.8674, 0.2016, 0.9999, 0.3642, 0.9851, 0.3223, 0.9235, 0.3386, 0.9081, 0.3914, 0.959, 0.2016, 0.9999, 0.2599, 0.8674, 0.3223, 0.9235, 0.3642, 0.9851, 0.3902, 0.8445, 0.4784, 0.8429, 0.4445, 0.9076, 0.3914, 0.959, 0.4784, 0.8429, 0.5188, 0.8671, 0.4593, 0.9237, 0.4445, 0.9076, 0.3006, 0.8443, 0.3902, 0.8445, 0.3914, 0.959, 0.3386, 0.9081, 0.5188, 0.8671, 0.5781, 0.995, 0.4186, 0.9846, 0.4593, 0.9237, 0.4593, 0.9237, 0.4186, 0.9846, 0.3914, 0.959, 0.4445, 0.9076, 0.5893, 0.7135, 0.7642, 0.7943, 0.5781, 0.995, 0.5188, 0.8671, 0.2557, 0.4956, 0.3861, 0.4954, 0.3882, 0.696, 0.2559, 0.7004, 0.5844, 0.4938, 0.7642, 0.4833, 0.7642, 0.7943, 0.5893, 0.7135, 0.2559, 0.7004, 0.3882, 0.696, 0.3902, 0.8445, 0.3006, 0.8443, 0.2955, 0.1633, 0.3773, 0.1484, 0.384, 0.2948, 0.2556, 0.2907, 0.4427, 0.1179, 0.3852, 0.07466, 0.4406, 0.0285, 0.4705, 0.09249, 0.4692, 0.1567, 0.3773, 0.1484, 0.3852, 0.07466, 0.4427, 0.1179, 0.5065, 0.1352, 0.5337, 8.741e-05, 0.7642, 0.1724, 0.5795, 0.2741, 0.4705, 0.09249, 0.4406, 0.0285, 0.5337, 8.741e-05, 0.5065, 0.1352, 0.5795, 0.2741, 0.7642, 0.1724, 0.7642, 0.4833, 0.5844, 0.4938, 0.2556, 0.2907, 0.384, 0.2948, 0.3861, 0.4954, 0.2557, 0.4956, 0.5135, 0.289, 0.5795, 0.2741, 0.5844, 0.4938, 0.5173, 0.4942, 0.384, 0.2948, 0.5135, 0.289, 0.5173, 0.4942, 0.3861, 0.4954, 0.02415, 0.1778, 0.1902, 0.275, 0.1893, 0.4941, 0.01212, 0.4878, 0.1902, 0.275, 0.2556, 0.2907, 0.2557, 0.4956, 0.1893, 0.4941])
me_cube_027.use_remesh_fix_poles = True
me_cube_027.use_remesh_preserve_attributes = False
me_cube_027.update()
me_cube_028 = bpy.data.meshes.new('Cube.028')
me_cube_028.from_pydata([(-0.35, 1.31, 5.588), (-0.35, 1.064, 5.951), (-0.3502, 1.601, 5.563), (-0.3502, 1.119, 6.276), (-0.1083, 1.31, 5.588), (-0.1083, 1.064, 5.951), (-0.1081, 1.601, 5.563), (-0.1081, 1.119, 6.276), (-0.6116, 1.881, 5.584), (-0.6185, 1.244, 6.522), (-0.6289, 1.993, 5.788), (-0.6346, 1.476, 6.549), (-1.464, 1.317, 5.378), (-1.47, 0.8528, 6.046), (-1.559, 1.501, 5.737), (-1.563, 1.254, 6.091), (-2.048, 1.065, 5.425), (-2.054, 0.8151, 5.791), (-1.881, 1.301, 5.639), (-1.886, 1.099, 5.937), (-2.436, 0.9838, 5.48), (-2.439, 0.8377, 5.694), (-2.41, 1.098, 5.558), (-2.413, 0.9524, 5.773), (-0.3596, 1.188, 5.768), (-0.425, 1.359, 5.921), (-0.246, 1.359, 5.921), (-0.1809, 1.188, 5.768), (-0.6459, 1.515, 6.022), (-0.5337, 1.686, 6.139), (-1.424, 1.045, 5.684), (-1.579, 1.191, 5.784), (-2.065, 0.8794, 5.566), (-2.032, 1.024, 5.665), (-2.442, 0.8927, 5.574), (-2.422, 0.9775, 5.632), (-1.354, 1.444, 6.287), (-1.144, 1.174, 6.39), (-1.137, 1.746, 5.56), (-1.35, 1.748, 5.847), (-1.217, 1.587, 6.061), (-1.111, 1.413, 5.941)], [], [(24, 1, 3, 25), (25, 3, 9, 28), (26, 7, 5, 27), (27, 5, 1, 24), (2, 6, 4, 0), (7, 3, 1, 5), (37, 36, 15, 13), (26, 6, 10, 29), (6, 2, 8, 10), (3, 7, 11, 9), (31, 14, 18, 33), (41, 37, 13, 30), (40, 39, 14, 31), (39, 38, 12, 14), (17, 19, 23, 21), (14, 12, 16, 18), (13, 15, 19, 17), (30, 13, 17, 32), (34, 21, 23, 35), (32, 17, 21, 34), (33, 18, 22, 35), (18, 16, 20, 22), (19, 33, 35, 23), (16, 32, 34, 20), (20, 34, 35, 22), (12, 30, 32, 16), (36, 40, 31, 15), (38, 41, 30, 12), (15, 31, 33, 19), (7, 26, 29, 11), (4, 27, 24, 0), (6, 26, 27, 4), (2, 25, 28, 8), (0, 24, 25, 2), (8, 28, 41, 38), (11, 29, 40, 36), (10, 8, 38, 39), (29, 10, 39, 40), (28, 9, 37, 41), (9, 11, 36, 37)])
_uv = me_cube_028.uv_layers.new(name='UVMap')
_uv.uv.foreach_set('vector', [0.3327, 0.02674, 0.2974, 0.09014, 0.2606, 0.1406, 0.2361, 0.01356, 0.2361, 0.01356, 0.2606, 0.1406, 0.1902, 0.275, 0.02415, 0.1778, 0.3773, 0.1484, 0.2955, 0.1633, 0.3245, 0.1194, 0.3852, 0.07466, 0.3852, 0.07466, 0.3245, 0.1194, 0.2974, 0.09014, 0.3327, 0.02674, 0.5065, 0.1352, 0.4692, 0.1567, 0.4427, 0.1179, 0.4705, 0.09249, 0.2955, 0.1633, 0.2606, 0.1406, 0.2974, 0.09014, 0.3245, 0.1194, 0.1893, 0.4941, 0.2557, 0.4956, 0.2559, 0.7004, 0.1884, 0.7133, 0.3773, 0.1484, 0.4692, 0.1567, 0.5135, 0.289, 0.384, 0.2948, 0.4692, 0.1567, 0.5065, 0.1352, 0.5795, 0.2741, 0.5135, 0.289, 0.2606, 0.1406, 0.2955, 0.1633, 0.2556, 0.2907, 0.1902, 0.275, 0.3882, 0.696, 0.5211, 0.6995, 0.4784, 0.8429, 0.3902, 0.8445, 0.01212, 0.4878, 0.1893, 0.4941, 0.1884, 0.7133, 8.741e-05, 0.7978, 0.3861, 0.4954, 0.5173, 0.4942, 0.5211, 0.6995, 0.3882, 0.696, 0.5173, 0.4942, 0.5844, 0.4938, 0.5893, 0.7135, 0.5211, 0.6995, 0.2599, 0.8674, 0.3006, 0.8443, 0.3386, 0.9081, 0.3223, 0.9235, 0.5211, 0.6995, 0.5893, 0.7135, 0.5188, 0.8671, 0.4784, 0.8429, 0.1884, 0.7133, 0.2559, 0.7004, 0.3006, 0.8443, 0.2599, 0.8674, 8.741e-05, 0.7978, 0.1884, 0.7133, 0.2599, 0.8674, 0.2016, 0.9999, 0.3642, 0.9851, 0.3223, 0.9235, 0.3386, 0.9081, 0.3914, 0.959, 0.2016, 0.9999, 0.2599, 0.8674, 0.3223, 0.9235, 0.3642, 0.9851, 0.3902, 0.8445, 0.4784, 0.8429, 0.4445, 0.9076, 0.3914, 0.959, 0.4784, 0.8429, 0.5188, 0.8671, 0.4593, 0.9237, 0.4445, 0.9076, 0.3006, 0.8443, 0.3902, 0.8445, 0.3914, 0.959, 0.3386, 0.9081, 0.5188, 0.8671, 0.5781, 0.995, 0.4186, 0.9846, 0.4593, 0.9237, 0.4593, 0.9237, 0.4186, 0.9846, 0.3914, 0.959, 0.4445, 0.9076, 0.5893, 0.7135, 0.7642, 0.7943, 0.5781, 0.995, 0.5188, 0.8671, 0.2557, 0.4956, 0.3861, 0.4954, 0.3882, 0.696, 0.2559, 0.7004, 0.5844, 0.4938, 0.7642, 0.4833, 0.7642, 0.7943, 0.5893, 0.7135, 0.2559, 0.7004, 0.3882, 0.696, 0.3902, 0.8445, 0.3006, 0.8443, 0.2955, 0.1633, 0.3773, 0.1484, 0.384, 0.2948, 0.2556, 0.2907, 0.4427, 0.1179, 0.3852, 0.07466, 0.4406, 0.0285, 0.4705, 0.09249, 0.4692, 0.1567, 0.3773, 0.1484, 0.3852, 0.07466, 0.4427, 0.1179, 0.5065, 0.1352, 0.5337, 8.741e-05, 0.7642, 0.1724, 0.5795, 0.2741, 0.4705, 0.09249, 0.4406, 0.0285, 0.5337, 8.741e-05, 0.5065, 0.1352, 0.5795, 0.2741, 0.7642, 0.1724, 0.7642, 0.4833, 0.5844, 0.4938, 0.2556, 0.2907, 0.384, 0.2948, 0.3861, 0.4954, 0.2557, 0.4956, 0.5135, 0.289, 0.5795, 0.2741, 0.5844, 0.4938, 0.5173, 0.4942, 0.384, 0.2948, 0.5135, 0.289, 0.5173, 0.4942, 0.3861, 0.4954, 0.02415, 0.1778, 0.1902, 0.275, 0.1893, 0.4941, 0.01212, 0.4878, 0.1902, 0.275, 0.2556, 0.2907, 0.2557, 0.4956, 0.1893, 0.4941])
me_cube_028.use_remesh_fix_poles = True
me_cube_028.use_remesh_preserve_attributes = False
me_cube_028.update()
me_cube_029 = bpy.data.meshes.new('Cube.029')
me_cube_029.from_pydata([(-0.1787, -1.148, 6.246), (-0.1787, -1.273, 6.726), (-0.1789, -0.8475, 6.11), (-0.1789, -1.092, 7.051), (0.09449, -1.148, 6.246), (0.09449, -1.273, 6.726), (0.09474, -0.8475, 6.11), (0.09474, -1.092, 7.051), (-0.4744, -0.5404, 6.027), (-0.4822, -0.8673, 7.267), (-0.3029, -0.2339, 6.109), (-0.3107, -0.5607, 7.348), (-1.437, -1.22, 6.02), (-1.444, -1.463, 6.906), (-1.674, -0.9573, 6.09), (-1.681, -1.2, 6.976), (-2.098, -1.471, 6.165), (-2.105, -1.599, 6.649), (-2.047, -1.212, 6.235), (-2.054, -1.34, 6.718), (-2.536, -1.536, 6.254), (-2.54, -1.611, 6.537), (-2.506, -1.385, 6.294), (-2.51, -1.46, 6.578), (-0.1895, -1.21, 6.484), (-0.2635, -0.9703, 6.583), (-0.06117, -0.9703, 6.583), (0.0124, -1.21, 6.484), (-0.5131, -0.7665, 6.632), (-0.3863, -0.5399, 6.692), (-1.393, -1.395, 6.448), (-1.568, -1.201, 6.5), (-2.117, -1.615, 6.385), (-2.079, -1.423, 6.437), (-2.543, -1.598, 6.388), (-2.521, -1.486, 6.418), (-1.237, -0.6801, 7.235), (-1.076, -0.9916, 7.152), (-1.068, -0.6938, 6.053), (-1.229, -0.3823, 6.136), (-1.158, -0.6753, 6.646), (-1.039, -0.9056, 6.584)], [], [(24, 1, 3, 25), (25, 3, 9, 28), (26, 7, 5, 27), (27, 5, 1, 24), (2, 6, 4, 0), (7, 3, 1, 5), (37, 36, 15, 13), (26, 6, 10, 29), (6, 2, 8, 10), (3, 7, 11, 9), (31, 14, 18, 33), (41, 37, 13, 30), (40, 39, 14, 31), (39, 38, 12, 14), (17, 19, 23, 21), (14, 12, 16, 18), (13, 15, 19, 17), (30, 13, 17, 32), (34, 21, 23, 35), (32, 17, 21, 34), (33, 18, 22, 35), (18, 16, 20, 22), (19, 33, 35, 23), (16, 32, 34, 20), (20, 34, 35, 22), (12, 30, 32, 16), (36, 40, 31, 15), (38, 41, 30, 12), (15, 31, 33, 19), (7, 26, 29, 11), (4, 27, 24, 0), (6, 26, 27, 4), (2, 25, 28, 8), (0, 24, 25, 2), (8, 28, 41, 38), (11, 29, 40, 36), (10, 8, 38, 39), (29, 10, 39, 40), (28, 9, 37, 41), (9, 11, 36, 37)])
_uv = me_cube_029.uv_layers.new(name='UVMap')
_uv.uv.foreach_set('vector', [0.3327, 0.02674, 0.2974, 0.09014, 0.2606, 0.1406, 0.2361, 0.01356, 0.2361, 0.01356, 0.2606, 0.1406, 0.1902, 0.275, 0.02415, 0.1778, 0.3773, 0.1484, 0.2955, 0.1633, 0.3245, 0.1194, 0.3852, 0.07466, 0.3852, 0.07466, 0.3245, 0.1194, 0.2974, 0.09014, 0.3327, 0.02674, 0.5065, 0.1352, 0.4692, 0.1567, 0.4427, 0.1179, 0.4705, 0.09249, 0.2955, 0.1633, 0.2606, 0.1406, 0.2974, 0.09014, 0.3245, 0.1194, 0.1893, 0.4941, 0.2557, 0.4956, 0.2559, 0.7004, 0.1884, 0.7133, 0.3773, 0.1484, 0.4692, 0.1567, 0.5135, 0.289, 0.384, 0.2948, 0.4692, 0.1567, 0.5065, 0.1352, 0.5795, 0.2741, 0.5135, 0.289, 0.2606, 0.1406, 0.2955, 0.1633, 0.2556, 0.2907, 0.1902, 0.275, 0.3882, 0.696, 0.5211, 0.6995, 0.4784, 0.8429, 0.3902, 0.8445, 0.01212, 0.4878, 0.1893, 0.4941, 0.1884, 0.7133, 8.741e-05, 0.7978, 0.3861, 0.4954, 0.5173, 0.4942, 0.5211, 0.6995, 0.3882, 0.696, 0.5173, 0.4942, 0.5844, 0.4938, 0.5893, 0.7135, 0.5211, 0.6995, 0.2599, 0.8674, 0.3006, 0.8443, 0.3386, 0.9081, 0.3223, 0.9235, 0.5211, 0.6995, 0.5893, 0.7135, 0.5188, 0.8671, 0.4784, 0.8429, 0.1884, 0.7133, 0.2559, 0.7004, 0.3006, 0.8443, 0.2599, 0.8674, 8.741e-05, 0.7978, 0.1884, 0.7133, 0.2599, 0.8674, 0.2016, 0.9999, 0.3642, 0.9851, 0.3223, 0.9235, 0.3386, 0.9081, 0.3914, 0.959, 0.2016, 0.9999, 0.2599, 0.8674, 0.3223, 0.9235, 0.3642, 0.9851, 0.3902, 0.8445, 0.4784, 0.8429, 0.4445, 0.9076, 0.3914, 0.959, 0.4784, 0.8429, 0.5188, 0.8671, 0.4593, 0.9237, 0.4445, 0.9076, 0.3006, 0.8443, 0.3902, 0.8445, 0.3914, 0.959, 0.3386, 0.9081, 0.5188, 0.8671, 0.5781, 0.995, 0.4186, 0.9846, 0.4593, 0.9237, 0.4593, 0.9237, 0.4186, 0.9846, 0.3914, 0.959, 0.4445, 0.9076, 0.5893, 0.7135, 0.7642, 0.7943, 0.5781, 0.995, 0.5188, 0.8671, 0.2557, 0.4956, 0.3861, 0.4954, 0.3882, 0.696, 0.2559, 0.7004, 0.5844, 0.4938, 0.7642, 0.4833, 0.7642, 0.7943, 0.5893, 0.7135, 0.2559, 0.7004, 0.3882, 0.696, 0.3902, 0.8445, 0.3006, 0.8443, 0.2955, 0.1633, 0.3773, 0.1484, 0.384, 0.2948, 0.2556, 0.2907, 0.4427, 0.1179, 0.3852, 0.07466, 0.4406, 0.0285, 0.4705, 0.09249, 0.4692, 0.1567, 0.3773, 0.1484, 0.3852, 0.07466, 0.4427, 0.1179, 0.5065, 0.1352, 0.5337, 8.741e-05, 0.7642, 0.1724, 0.5795, 0.2741, 0.4705, 0.09249, 0.4406, 0.0285, 0.5337, 8.741e-05, 0.5065, 0.1352, 0.5795, 0.2741, 0.7642, 0.1724, 0.7642, 0.4833, 0.5844, 0.4938, 0.2556, 0.2907, 0.384, 0.2948, 0.3861, 0.4954, 0.2557, 0.4956, 0.5135, 0.289, 0.5795, 0.2741, 0.5844, 0.4938, 0.5173, 0.4942, 0.384, 0.2948, 0.5135, 0.289, 0.5173, 0.4942, 0.3861, 0.4954, 0.02415, 0.1778, 0.1902, 0.275, 0.1893, 0.4941, 0.01212, 0.4878, 0.1902, 0.275, 0.2556, 0.2907, 0.2557, 0.4956, 0.1893, 0.4941])
me_cube_029.use_remesh_fix_poles = True
me_cube_029.use_remesh_preserve_attributes = False
me_cube_029.update()
me_cube_030 = bpy.data.meshes.new('Cube.030')
me_cube_030.from_pydata([(-0.1787, -1.148, 6.246), (-0.1787, -1.273, 6.726), (-0.1789, -0.8475, 6.11), (-0.1789, -1.092, 7.051), (0.09449, -1.148, 6.246), (0.09449, -1.273, 6.726), (0.09474, -0.8475, 6.11), (0.09474, -1.092, 7.051), (-0.4744, -0.5404, 6.027), (-0.4822, -0.8673, 7.267), (-0.3029, -0.2339, 6.109), (-0.3107, -0.5607, 7.348), (-1.437, -1.22, 6.02), (-1.444, -1.463, 6.906), (-1.674, -0.9573, 6.09), (-1.681, -1.2, 6.976), (-2.098, -1.471, 6.165), (-2.105, -1.599, 6.649), (-2.047, -1.212, 6.235), (-2.054, -1.34, 6.718), (-2.536, -1.536, 6.254), (-2.54, -1.611, 6.537), (-2.506, -1.385, 6.294), (-2.51, -1.46, 6.578), (-0.1895, -1.21, 6.484), (-0.2635, -0.9703, 6.583), (-0.06117, -0.9703, 6.583), (0.0124, -1.21, 6.484), (-0.5131, -0.7665, 6.632), (-0.3863, -0.5399, 6.692), (-1.393, -1.395, 6.448), (-1.568, -1.201, 6.5), (-2.117, -1.615, 6.385), (-2.079, -1.423, 6.437), (-2.543, -1.598, 6.388), (-2.521, -1.486, 6.418), (-1.237, -0.6801, 7.235), (-1.076, -0.9916, 7.152), (-1.068, -0.6938, 6.053), (-1.229, -0.3823, 6.136), (-1.158, -0.6753, 6.646), (-1.039, -0.9056, 6.584)], [], [(24, 1, 3, 25), (25, 3, 9, 28), (26, 7, 5, 27), (27, 5, 1, 24), (2, 6, 4, 0), (7, 3, 1, 5), (37, 36, 15, 13), (26, 6, 10, 29), (6, 2, 8, 10), (3, 7, 11, 9), (31, 14, 18, 33), (41, 37, 13, 30), (40, 39, 14, 31), (39, 38, 12, 14), (17, 19, 23, 21), (14, 12, 16, 18), (13, 15, 19, 17), (30, 13, 17, 32), (34, 21, 23, 35), (32, 17, 21, 34), (33, 18, 22, 35), (18, 16, 20, 22), (19, 33, 35, 23), (16, 32, 34, 20), (20, 34, 35, 22), (12, 30, 32, 16), (36, 40, 31, 15), (38, 41, 30, 12), (15, 31, 33, 19), (7, 26, 29, 11), (4, 27, 24, 0), (6, 26, 27, 4), (2, 25, 28, 8), (0, 24, 25, 2), (8, 28, 41, 38), (11, 29, 40, 36), (10, 8, 38, 39), (29, 10, 39, 40), (28, 9, 37, 41), (9, 11, 36, 37)])
_uv = me_cube_030.uv_layers.new(name='UVMap')
_uv.uv.foreach_set('vector', [0.3327, 0.02674, 0.2974, 0.09014, 0.2606, 0.1406, 0.2361, 0.01356, 0.2361, 0.01356, 0.2606, 0.1406, 0.1902, 0.275, 0.02415, 0.1778, 0.3773, 0.1484, 0.2955, 0.1633, 0.3245, 0.1194, 0.3852, 0.07466, 0.3852, 0.07466, 0.3245, 0.1194, 0.2974, 0.09014, 0.3327, 0.02674, 0.5065, 0.1352, 0.4692, 0.1567, 0.4427, 0.1179, 0.4705, 0.09249, 0.2955, 0.1633, 0.2606, 0.1406, 0.2974, 0.09014, 0.3245, 0.1194, 0.1893, 0.4941, 0.2557, 0.4956, 0.2559, 0.7004, 0.1884, 0.7133, 0.3773, 0.1484, 0.4692, 0.1567, 0.5135, 0.289, 0.384, 0.2948, 0.4692, 0.1567, 0.5065, 0.1352, 0.5795, 0.2741, 0.5135, 0.289, 0.2606, 0.1406, 0.2955, 0.1633, 0.2556, 0.2907, 0.1902, 0.275, 0.3882, 0.696, 0.5211, 0.6995, 0.4784, 0.8429, 0.3902, 0.8445, 0.01212, 0.4878, 0.1893, 0.4941, 0.1884, 0.7133, 8.741e-05, 0.7978, 0.3861, 0.4954, 0.5173, 0.4942, 0.5211, 0.6995, 0.3882, 0.696, 0.5173, 0.4942, 0.5844, 0.4938, 0.5893, 0.7135, 0.5211, 0.6995, 0.2599, 0.8674, 0.3006, 0.8443, 0.3386, 0.9081, 0.3223, 0.9235, 0.5211, 0.6995, 0.5893, 0.7135, 0.5188, 0.8671, 0.4784, 0.8429, 0.1884, 0.7133, 0.2559, 0.7004, 0.3006, 0.8443, 0.2599, 0.8674, 8.741e-05, 0.7978, 0.1884, 0.7133, 0.2599, 0.8674, 0.2016, 0.9999, 0.3642, 0.9851, 0.3223, 0.9235, 0.3386, 0.9081, 0.3914, 0.959, 0.2016, 0.9999, 0.2599, 0.8674, 0.3223, 0.9235, 0.3642, 0.9851, 0.3902, 0.8445, 0.4784, 0.8429, 0.4445, 0.9076, 0.3914, 0.959, 0.4784, 0.8429, 0.5188, 0.8671, 0.4593, 0.9237, 0.4445, 0.9076, 0.3006, 0.8443, 0.3902, 0.8445, 0.3914, 0.959, 0.3386, 0.9081, 0.5188, 0.8671, 0.5781, 0.995, 0.4186, 0.9846, 0.4593, 0.9237, 0.4593, 0.9237, 0.4186, 0.9846, 0.3914, 0.959, 0.4445, 0.9076, 0.5893, 0.7135, 0.7642, 0.7943, 0.5781, 0.995, 0.5188, 0.8671, 0.2557, 0.4956, 0.3861, 0.4954, 0.3882, 0.696, 0.2559, 0.7004, 0.5844, 0.4938, 0.7642, 0.4833, 0.7642, 0.7943, 0.5893, 0.7135, 0.2559, 0.7004, 0.3882, 0.696, 0.3902, 0.8445, 0.3006, 0.8443, 0.2955, 0.1633, 0.3773, 0.1484, 0.384, 0.2948, 0.2556, 0.2907, 0.4427, 0.1179, 0.3852, 0.07466, 0.4406, 0.0285, 0.4705, 0.09249, 0.4692, 0.1567, 0.3773, 0.1484, 0.3852, 0.07466, 0.4427, 0.1179, 0.5065, 0.1352, 0.5337, 8.741e-05, 0.7642, 0.1724, 0.5795, 0.2741, 0.4705, 0.09249, 0.4406, 0.0285, 0.5337, 8.741e-05, 0.5065, 0.1352, 0.5795, 0.2741, 0.7642, 0.1724, 0.7642, 0.4833, 0.5844, 0.4938, 0.2556, 0.2907, 0.384, 0.2948, 0.3861, 0.4954, 0.2557, 0.4956, 0.5135, 0.289, 0.5795, 0.2741, 0.5844, 0.4938, 0.5173, 0.4942, 0.384, 0.2948, 0.5135, 0.289, 0.5173, 0.4942, 0.3861, 0.4954, 0.02415, 0.1778, 0.1902, 0.275, 0.1893, 0.4941, 0.01212, 0.4878, 0.1902, 0.275, 0.2556, 0.2907, 0.2557, 0.4956, 0.1893, 0.4941])
me_cube_030.use_remesh_fix_poles = True
me_cube_030.use_remesh_preserve_attributes = False
me_cube_030.update()
me_cube_031 = bpy.data.meshes.new('Cube.031')
me_cube_031.from_pydata([(-0.35, 1.31, 5.588), (-0.35, 1.064, 5.951), (-0.3502, 1.601, 5.563), (-0.3502, 1.119, 6.276), (-0.1083, 1.31, 5.588), (-0.1083, 1.064, 5.951), (-0.1081, 1.601, 5.563), (-0.1081, 1.119, 6.276), (-0.6116, 1.881, 5.584), (-0.6185, 1.244, 6.522), (-0.6289, 1.993, 5.788), (-0.6346, 1.476, 6.549), (-1.464, 1.317, 5.378), (-1.47, 0.8528, 6.046), (-1.559, 1.501, 5.737), (-1.563, 1.254, 6.091), (-2.048, 1.065, 5.425), (-2.054, 0.8151, 5.791), (-1.881, 1.301, 5.639), (-1.886, 1.099, 5.937), (-2.436, 0.9838, 5.48), (-2.439, 0.8377, 5.694), (-2.41, 1.098, 5.558), (-2.413, 0.9524, 5.773), (-0.3596, 1.188, 5.768), (-0.425, 1.359, 5.921), (-0.246, 1.359, 5.921), (-0.1809, 1.188, 5.768), (-0.6459, 1.515, 6.022), (-0.5337, 1.686, 6.139), (-1.424, 1.045, 5.684), (-1.579, 1.191, 5.784), (-2.065, 0.8794, 5.566), (-2.032, 1.024, 5.665), (-2.442, 0.8927, 5.574), (-2.422, 0.9775, 5.632), (-1.354, 1.444, 6.287), (-1.144, 1.174, 6.39), (-1.137, 1.746, 5.56), (-1.35, 1.748, 5.847), (-1.217, 1.587, 6.061), (-1.111, 1.413, 5.941)], [], [(24, 1, 3, 25), (25, 3, 9, 28), (26, 7, 5, 27), (27, 5, 1, 24), (2, 6, 4, 0), (7, 3, 1, 5), (37, 36, 15, 13), (26, 6, 10, 29), (6, 2, 8, 10), (3, 7, 11, 9), (31, 14, 18, 33), (41, 37, 13, 30), (40, 39, 14, 31), (39, 38, 12, 14), (17, 19, 23, 21), (14, 12, 16, 18), (13, 15, 19, 17), (30, 13, 17, 32), (34, 21, 23, 35), (32, 17, 21, 34), (33, 18, 22, 35), (18, 16, 20, 22), (19, 33, 35, 23), (16, 32, 34, 20), (20, 34, 35, 22), (12, 30, 32, 16), (36, 40, 31, 15), (38, 41, 30, 12), (15, 31, 33, 19), (7, 26, 29, 11), (4, 27, 24, 0), (6, 26, 27, 4), (2, 25, 28, 8), (0, 24, 25, 2), (8, 28, 41, 38), (11, 29, 40, 36), (10, 8, 38, 39), (29, 10, 39, 40), (28, 9, 37, 41), (9, 11, 36, 37)])
_uv = me_cube_031.uv_layers.new(name='UVMap')
_uv.uv.foreach_set('vector', [0.3327, 0.02674, 0.2974, 0.09014, 0.2606, 0.1406, 0.2361, 0.01356, 0.2361, 0.01356, 0.2606, 0.1406, 0.1902, 0.275, 0.02415, 0.1778, 0.3773, 0.1484, 0.2955, 0.1633, 0.3245, 0.1194, 0.3852, 0.07466, 0.3852, 0.07466, 0.3245, 0.1194, 0.2974, 0.09014, 0.3327, 0.02674, 0.5065, 0.1352, 0.4692, 0.1567, 0.4427, 0.1179, 0.4705, 0.09249, 0.2955, 0.1633, 0.2606, 0.1406, 0.2974, 0.09014, 0.3245, 0.1194, 0.1893, 0.4941, 0.2557, 0.4956, 0.2559, 0.7004, 0.1884, 0.7133, 0.3773, 0.1484, 0.4692, 0.1567, 0.5135, 0.289, 0.384, 0.2948, 0.4692, 0.1567, 0.5065, 0.1352, 0.5795, 0.2741, 0.5135, 0.289, 0.2606, 0.1406, 0.2955, 0.1633, 0.2556, 0.2907, 0.1902, 0.275, 0.3882, 0.696, 0.5211, 0.6995, 0.4784, 0.8429, 0.3902, 0.8445, 0.01212, 0.4878, 0.1893, 0.4941, 0.1884, 0.7133, 8.741e-05, 0.7978, 0.3861, 0.4954, 0.5173, 0.4942, 0.5211, 0.6995, 0.3882, 0.696, 0.5173, 0.4942, 0.5844, 0.4938, 0.5893, 0.7135, 0.5211, 0.6995, 0.2599, 0.8674, 0.3006, 0.8443, 0.3386, 0.9081, 0.3223, 0.9235, 0.5211, 0.6995, 0.5893, 0.7135, 0.5188, 0.8671, 0.4784, 0.8429, 0.1884, 0.7133, 0.2559, 0.7004, 0.3006, 0.8443, 0.2599, 0.8674, 8.741e-05, 0.7978, 0.1884, 0.7133, 0.2599, 0.8674, 0.2016, 0.9999, 0.3642, 0.9851, 0.3223, 0.9235, 0.3386, 0.9081, 0.3914, 0.959, 0.2016, 0.9999, 0.2599, 0.8674, 0.3223, 0.9235, 0.3642, 0.9851, 0.3902, 0.8445, 0.4784, 0.8429, 0.4445, 0.9076, 0.3914, 0.959, 0.4784, 0.8429, 0.5188, 0.8671, 0.4593, 0.9237, 0.4445, 0.9076, 0.3006, 0.8443, 0.3902, 0.8445, 0.3914, 0.959, 0.3386, 0.9081, 0.5188, 0.8671, 0.5781, 0.995, 0.4186, 0.9846, 0.4593, 0.9237, 0.4593, 0.9237, 0.4186, 0.9846, 0.3914, 0.959, 0.4445, 0.9076, 0.5893, 0.7135, 0.7642, 0.7943, 0.5781, 0.995, 0.5188, 0.8671, 0.2557, 0.4956, 0.3861, 0.4954, 0.3882, 0.696, 0.2559, 0.7004, 0.5844, 0.4938, 0.7642, 0.4833, 0.7642, 0.7943, 0.5893, 0.7135, 0.2559, 0.7004, 0.3882, 0.696, 0.3902, 0.8445, 0.3006, 0.8443, 0.2955, 0.1633, 0.3773, 0.1484, 0.384, 0.2948, 0.2556, 0.2907, 0.4427, 0.1179, 0.3852, 0.07466, 0.4406, 0.0285, 0.4705, 0.09249, 0.4692, 0.1567, 0.3773, 0.1484, 0.3852, 0.07466, 0.4427, 0.1179, 0.5065, 0.1352, 0.5337, 8.741e-05, 0.7642, 0.1724, 0.5795, 0.2741, 0.4705, 0.09249, 0.4406, 0.0285, 0.5337, 8.741e-05, 0.5065, 0.1352, 0.5795, 0.2741, 0.7642, 0.1724, 0.7642, 0.4833, 0.5844, 0.4938, 0.2556, 0.2907, 0.384, 0.2948, 0.3861, 0.4954, 0.2557, 0.4956, 0.5135, 0.289, 0.5795, 0.2741, 0.5844, 0.4938, 0.5173, 0.4942, 0.384, 0.2948, 0.5135, 0.289, 0.5173, 0.4942, 0.3861, 0.4954, 0.02415, 0.1778, 0.1902, 0.275, 0.1893, 0.4941, 0.01212, 0.4878, 0.1902, 0.275, 0.2556, 0.2907, 0.2557, 0.4956, 0.1893, 0.4941])
me_cube_031.use_remesh_fix_poles = True
me_cube_031.use_remesh_preserve_attributes = False
me_cube_031.update()
me_cube_032 = bpy.data.meshes.new('Cube.032')
me_cube_032.from_pydata([(-0.1787, 0.09831, 6.318), (-0.1787, -0.3157, 6.591), (-0.1789, 0.4129, 6.419), (-0.1789, -0.3994, 6.953), (0.09449, 0.09831, 6.318), (0.09449, -0.3157, 6.591), (0.09474, 0.4129, 6.419), (0.09474, -0.3994, 6.953), (-0.4744, 0.6963, 6.563), (-0.4822, -0.3768, 7.264), (-0.3029, 0.8689, 6.829), (-0.3107, -0.2042, 7.53), (-1.437, 0.1971, 6.102), (-1.444, -0.5774, 6.597), (-1.674, 0.345, 6.33), (-1.681, -0.4295, 6.825), (-2.098, -0.08675, 6.042), (-2.105, -0.5061, 6.315), (-2.047, 0.05918, 6.267), (-2.054, -0.3602, 6.54), (-2.536, -0.1946, 6.063), (-2.54, -0.4402, 6.224), (-2.506, -0.1091, 6.195), (-2.51, -0.3548, 6.355), (-0.1895, -0.1071, 6.453), (-0.2635, 0.00492, 6.687), (-0.06117, 0.00492, 6.687), (0.0124, -0.1071, 6.453), (-0.5131, 0.1235, 6.86), (-0.3863, 0.2511, 7.057), (-1.393, -0.22, 6.303), (-1.568, -0.1107, 6.472), (-2.117, -0.3413, 6.108), (-2.079, -0.2334, 6.275), (-2.543, -0.3306, 6.122), (-2.521, -0.2674, 6.219), (-1.237, -0.2168, 7.366), (-1.076, -0.3922, 7.095), (-1.068, 0.5652, 6.479), (-1.229, 0.7407, 6.75), (-1.158, 0.1815, 6.932), (-1.039, 0.05187, 6.732)], [], [(24, 1, 3, 25), (25, 3, 9, 28), (26, 7, 5, 27), (27, 5, 1, 24), (2, 6, 4, 0), (7, 3, 1, 5), (37, 36, 15, 13), (26, 6, 10, 29), (6, 2, 8, 10), (3, 7, 11, 9), (31, 14, 18, 33), (41, 37, 13, 30), (40, 39, 14, 31), (39, 38, 12, 14), (17, 19, 23, 21), (14, 12, 16, 18), (13, 15, 19, 17), (30, 13, 17, 32), (34, 21, 23, 35), (32, 17, 21, 34), (33, 18, 22, 35), (18, 16, 20, 22), (19, 33, 35, 23), (16, 32, 34, 20), (20, 34, 35, 22), (12, 30, 32, 16), (36, 40, 31, 15), (38, 41, 30, 12), (15, 31, 33, 19), (7, 26, 29, 11), (4, 27, 24, 0), (6, 26, 27, 4), (2, 25, 28, 8), (0, 24, 25, 2), (8, 28, 41, 38), (11, 29, 40, 36), (10, 8, 38, 39), (29, 10, 39, 40), (28, 9, 37, 41), (9, 11, 36, 37)])
_uv = me_cube_032.uv_layers.new(name='UVMap')
_uv.uv.foreach_set('vector', [0.3327, 0.02674, 0.2974, 0.09014, 0.2606, 0.1406, 0.2361, 0.01356, 0.2361, 0.01356, 0.2606, 0.1406, 0.1902, 0.275, 0.02415, 0.1778, 0.3773, 0.1484, 0.2955, 0.1633, 0.3245, 0.1194, 0.3852, 0.07466, 0.3852, 0.07466, 0.3245, 0.1194, 0.2974, 0.09014, 0.3327, 0.02674, 0.5065, 0.1352, 0.4692, 0.1567, 0.4427, 0.1179, 0.4705, 0.09249, 0.2955, 0.1633, 0.2606, 0.1406, 0.2974, 0.09014, 0.3245, 0.1194, 0.1893, 0.4941, 0.2557, 0.4956, 0.2559, 0.7004, 0.1884, 0.7133, 0.3773, 0.1484, 0.4692, 0.1567, 0.5135, 0.289, 0.384, 0.2948, 0.4692, 0.1567, 0.5065, 0.1352, 0.5795, 0.2741, 0.5135, 0.289, 0.2606, 0.1406, 0.2955, 0.1633, 0.2556, 0.2907, 0.1902, 0.275, 0.3882, 0.696, 0.5211, 0.6995, 0.4784, 0.8429, 0.3902, 0.8445, 0.01212, 0.4878, 0.1893, 0.4941, 0.1884, 0.7133, 8.741e-05, 0.7978, 0.3861, 0.4954, 0.5173, 0.4942, 0.5211, 0.6995, 0.3882, 0.696, 0.5173, 0.4942, 0.5844, 0.4938, 0.5893, 0.7135, 0.5211, 0.6995, 0.2599, 0.8674, 0.3006, 0.8443, 0.3386, 0.9081, 0.3223, 0.9235, 0.5211, 0.6995, 0.5893, 0.7135, 0.5188, 0.8671, 0.4784, 0.8429, 0.1884, 0.7133, 0.2559, 0.7004, 0.3006, 0.8443, 0.2599, 0.8674, 8.741e-05, 0.7978, 0.1884, 0.7133, 0.2599, 0.8674, 0.2016, 0.9999, 0.3642, 0.9851, 0.3223, 0.9235, 0.3386, 0.9081, 0.3914, 0.959, 0.2016, 0.9999, 0.2599, 0.8674, 0.3223, 0.9235, 0.3642, 0.9851, 0.3902, 0.8445, 0.4784, 0.8429, 0.4445, 0.9076, 0.3914, 0.959, 0.4784, 0.8429, 0.5188, 0.8671, 0.4593, 0.9237, 0.4445, 0.9076, 0.3006, 0.8443, 0.3902, 0.8445, 0.3914, 0.959, 0.3386, 0.9081, 0.5188, 0.8671, 0.5781, 0.995, 0.4186, 0.9846, 0.4593, 0.9237, 0.4593, 0.9237, 0.4186, 0.9846, 0.3914, 0.959, 0.4445, 0.9076, 0.5893, 0.7135, 0.7642, 0.7943, 0.5781, 0.995, 0.5188, 0.8671, 0.2557, 0.4956, 0.3861, 0.4954, 0.3882, 0.696, 0.2559, 0.7004, 0.5844, 0.4938, 0.7642, 0.4833, 0.7642, 0.7943, 0.5893, 0.7135, 0.2559, 0.7004, 0.3882, 0.696, 0.3902, 0.8445, 0.3006, 0.8443, 0.2955, 0.1633, 0.3773, 0.1484, 0.384, 0.2948, 0.2556, 0.2907, 0.4427, 0.1179, 0.3852, 0.07466, 0.4406, 0.0285, 0.4705, 0.09249, 0.4692, 0.1567, 0.3773, 0.1484, 0.3852, 0.07466, 0.4427, 0.1179, 0.5065, 0.1352, 0.5337, 8.741e-05, 0.7642, 0.1724, 0.5795, 0.2741, 0.4705, 0.09249, 0.4406, 0.0285, 0.5337, 8.741e-05, 0.5065, 0.1352, 0.5795, 0.2741, 0.7642, 0.1724, 0.7642, 0.4833, 0.5844, 0.4938, 0.2556, 0.2907, 0.384, 0.2948, 0.3861, 0.4954, 0.2557, 0.4956, 0.5135, 0.289, 0.5795, 0.2741, 0.5844, 0.4938, 0.5173, 0.4942, 0.384, 0.2948, 0.5135, 0.289, 0.5173, 0.4942, 0.3861, 0.4954, 0.02415, 0.1778, 0.1902, 0.275, 0.1893, 0.4941, 0.01212, 0.4878, 0.1902, 0.275, 0.2556, 0.2907, 0.2557, 0.4956, 0.1893, 0.4941])
me_cube_032.use_remesh_fix_poles = True
me_cube_032.use_remesh_preserve_attributes = False
me_cube_032.update()
me_cube_033 = bpy.data.meshes.new('Cube.033')
me_cube_033.from_pydata([(-0.2869, 0.4887, 6.357), (-0.2869, 0.06722, 6.477), (-0.2871, 0.7279, 6.524), (-0.2871, -0.09918, 6.762), (-0.04524, 0.4887, 6.357), (-0.04524, 0.06722, 6.477), (-0.04502, 0.7279, 6.524), (-0.04502, -0.09918, 6.762), (-0.5485, 0.9292, 6.721), (-0.5555, -0.1619, 7.03), (-0.5659, 0.8837, 6.949), (-0.5715, -0.001869, 7.2), (-1.401, 0.6292, 6.2), (-1.407, -0.1555, 6.414), (-1.551, 0.6315, 6.495), (-1.556, -0.005466, 6.668), (-1.985, 0.4053, 6.074), (-1.991, -0.02096, 6.195), (-1.818, 0.449, 6.391), (-1.823, 0.1031, 6.488), (-2.373, 0.3085, 6.064), (-2.376, 0.05883, 6.135), (-2.346, 0.3459, 6.198), (-2.35, 0.09624, 6.268), (-0.2965, 0.2796, 6.417), (-0.362, 0.3125, 6.644), (-0.183, 0.3125, 6.644), (-0.1179, 0.2796, 6.417), (-0.5828, 0.367, 6.821), (-0.4707, 0.4229, 7.021), (-1.361, 0.2239, 6.26), (-1.516, 0.2717, 6.431), (-2.002, 0.1728, 6.064), (-1.969, 0.22, 6.232), (-2.379, 0.1782, 6.078), (-2.359, 0.2059, 6.177), (-1.237, 0.02459, 7.085), (-1.081, -0.1305, 6.883), (-1.074, 0.8406, 6.616), (-1.231, 0.8128, 6.867), (-1.154, 0.3972, 6.897), (-1.048, 0.3404, 6.694)], [], [(24, 1, 3, 25), (25, 3, 9, 28), (26, 7, 5, 27), (27, 5, 1, 24), (2, 6, 4, 0), (7, 3, 1, 5), (37, 36, 15, 13), (26, 6, 10, 29), (6, 2, 8, 10), (3, 7, 11, 9), (31, 14, 18, 33), (41, 37, 13, 30), (40, 39, 14, 31), (39, 38, 12, 14), (17, 19, 23, 21), (14, 12, 16, 18), (13, 15, 19, 17), (30, 13, 17, 32), (34, 21, 23, 35), (32, 17, 21, 34), (33, 18, 22, 35), (18, 16, 20, 22), (19, 33, 35, 23), (16, 32, 34, 20), (20, 34, 35, 22), (12, 30, 32, 16), (36, 40, 31, 15), (38, 41, 30, 12), (15, 31, 33, 19), (7, 26, 29, 11), (4, 27, 24, 0), (6, 26, 27, 4), (2, 25, 28, 8), (0, 24, 25, 2), (8, 28, 41, 38), (11, 29, 40, 36), (10, 8, 38, 39), (29, 10, 39, 40), (28, 9, 37, 41), (9, 11, 36, 37)])
_uv = me_cube_033.uv_layers.new(name='UVMap')
_uv.uv.foreach_set('vector', [0.3327, 0.02674, 0.2974, 0.09014, 0.2606, 0.1406, 0.2361, 0.01356, 0.2361, 0.01356, 0.2606, 0.1406, 0.1902, 0.275, 0.02415, 0.1778, 0.3773, 0.1484, 0.2955, 0.1633, 0.3245, 0.1194, 0.3852, 0.07466, 0.3852, 0.07466, 0.3245, 0.1194, 0.2974, 0.09014, 0.3327, 0.02674, 0.5065, 0.1352, 0.4692, 0.1567, 0.4427, 0.1179, 0.4705, 0.09249, 0.2955, 0.1633, 0.2606, 0.1406, 0.2974, 0.09014, 0.3245, 0.1194, 0.1893, 0.4941, 0.2557, 0.4956, 0.2559, 0.7004, 0.1884, 0.7133, 0.3773, 0.1484, 0.4692, 0.1567, 0.5135, 0.289, 0.384, 0.2948, 0.4692, 0.1567, 0.5065, 0.1352, 0.5795, 0.2741, 0.5135, 0.289, 0.2606, 0.1406, 0.2955, 0.1633, 0.2556, 0.2907, 0.1902, 0.275, 0.3882, 0.696, 0.5211, 0.6995, 0.4784, 0.8429, 0.3902, 0.8445, 0.01212, 0.4878, 0.1893, 0.4941, 0.1884, 0.7133, 8.741e-05, 0.7978, 0.3861, 0.4954, 0.5173, 0.4942, 0.5211, 0.6995, 0.3882, 0.696, 0.5173, 0.4942, 0.5844, 0.4938, 0.5893, 0.7135, 0.5211, 0.6995, 0.2599, 0.8674, 0.3006, 0.8443, 0.3386, 0.9081, 0.3223, 0.9235, 0.5211, 0.6995, 0.5893, 0.7135, 0.5188, 0.8671, 0.4784, 0.8429, 0.1884, 0.7133, 0.2559, 0.7004, 0.3006, 0.8443, 0.2599, 0.8674, 8.741e-05, 0.7978, 0.1884, 0.7133, 0.2599, 0.8674, 0.2016, 0.9999, 0.3642, 0.9851, 0.3223, 0.9235, 0.3386, 0.9081, 0.3914, 0.959, 0.2016, 0.9999, 0.2599, 0.8674, 0.3223, 0.9235, 0.3642, 0.9851, 0.3902, 0.8445, 0.4784, 0.8429, 0.4445, 0.9076, 0.3914, 0.959, 0.4784, 0.8429, 0.5188, 0.8671, 0.4593, 0.9237, 0.4445, 0.9076, 0.3006, 0.8443, 0.3902, 0.8445, 0.3914, 0.959, 0.3386, 0.9081, 0.5188, 0.8671, 0.5781, 0.995, 0.4186, 0.9846, 0.4593, 0.9237, 0.4593, 0.9237, 0.4186, 0.9846, 0.3914, 0.959, 0.4445, 0.9076, 0.5893, 0.7135, 0.7642, 0.7943, 0.5781, 0.995, 0.5188, 0.8671, 0.2557, 0.4956, 0.3861, 0.4954, 0.3882, 0.696, 0.2559, 0.7004, 0.5844, 0.4938, 0.7642, 0.4833, 0.7642, 0.7943, 0.5893, 0.7135, 0.2559, 0.7004, 0.3882, 0.696, 0.3902, 0.8445, 0.3006, 0.8443, 0.2955, 0.1633, 0.3773, 0.1484, 0.384, 0.2948, 0.2556, 0.2907, 0.4427, 0.1179, 0.3852, 0.07466, 0.4406, 0.0285, 0.4705, 0.09249, 0.4692, 0.1567, 0.3773, 0.1484, 0.3852, 0.07466, 0.4427, 0.1179, 0.5065, 0.1352, 0.5337, 8.741e-05, 0.7642, 0.1724, 0.5795, 0.2741, 0.4705, 0.09249, 0.4406, 0.0285, 0.5337, 8.741e-05, 0.5065, 0.1352, 0.5795, 0.2741, 0.7642, 0.1724, 0.7642, 0.4833, 0.5844, 0.4938, 0.2556, 0.2907, 0.384, 0.2948, 0.3861, 0.4954, 0.2557, 0.4956, 0.5135, 0.289, 0.5795, 0.2741, 0.5844, 0.4938, 0.5173, 0.4942, 0.384, 0.2948, 0.5135, 0.289, 0.5173, 0.4942, 0.3861, 0.4954, 0.02415, 0.1778, 0.1902, 0.275, 0.1893, 0.4941, 0.01212, 0.4878, 0.1902, 0.275, 0.2556, 0.2907, 0.2557, 0.4956, 0.1893, 0.4941])
me_cube_033.use_remesh_fix_poles = True
me_cube_033.use_remesh_preserve_attributes = False
me_cube_033.update()
me_cube_018 = bpy.data.meshes.new('Cube.018')
me_cube_018.from_pydata([(-1.655, -0.7559, -1.0), (-1.595, -0.6736, 1.0), (-1.655, 0.7559, -1.0), (-1.595, 0.6736, 1.0), (-0.5394, -0.7559, -1.0), (-0.6002, -0.6736, 1.0), (-0.5394, 0.7559, -1.0), (-0.6002, 0.6736, 1.0), (-1.877, -1.054e-09, -1.0), (-1.792, 0.0, 1.0), (-0.3182, -1.054e-09, -1.0), (-0.403, 0.0, 1.0), (-1.249, -0.5463, 3.173), (-1.249, 0.5463, 3.173), (-0.4757, -0.5463, 2.943), (-0.4757, 0.5463, 2.943), (-1.402, 5.352e-09, 3.218), (-0.3224, 4.854e-08, 2.897), (-0.3613, -0.4261, 5.198), (-0.3613, 0.4261, 5.198), (0.0559, -0.4261, 4.727), (0.0559, 0.4261, 4.727), (-0.444, 1.034e-07, 5.291), (0.1386, 1.918e-07, 4.634), (0.9177, -0.3514, 6.267), (0.9177, 0.3514, 6.267), (1.008, -0.3514, 5.756), (1.008, 0.3514, 5.756), (0.8997, 2.099e-07, 6.368), (1.026, 3.057e-07, 5.655), (1.774, -0.3514, 6.425), (1.774, 0.3514, 6.425), (1.931, -0.3514, 5.931), (1.931, 0.3514, 5.931), (1.742, 4.811e-07, 6.523), (1.962, 5.738e-07, 5.832)], [], [(8, 9, 3, 2), (2, 3, 7, 6), (10, 11, 5, 4), (4, 5, 1, 0), (2, 6, 10, 4, 0, 8), (6, 7, 11, 10), (0, 1, 9, 8), (11, 7, 15, 17), (16, 12, 18, 22), (9, 1, 12, 16), (3, 9, 16, 13), (1, 5, 14, 12), (7, 3, 13, 15), (5, 11, 17, 14), (22, 18, 24, 28), (14, 17, 23, 20), (13, 16, 22, 19), (17, 15, 21, 23), (12, 14, 20, 18), (15, 13, 19, 21), (24, 26, 32, 30), (20, 23, 29, 26), (19, 22, 28, 25), (23, 21, 27, 29), (18, 20, 26, 24), (21, 19, 25, 27), (33, 31, 34, 30, 32, 35), (27, 25, 31, 33), (28, 24, 30, 34), (26, 29, 35, 32), (25, 28, 34, 31), (29, 27, 33, 35)])
_uv = me_cube_018.uv_layers.new(name='UVMap')
_uv.uv.foreach_set('vector', [0.375, 0.125, 0.625, 0.125, 0.625, 0.25, 0.375, 0.25, 0.375, 0.25, 0.625, 0.25, 0.625, 0.5, 0.375, 0.5, 0.375, 0.625, 0.625, 0.625, 0.625, 0.75, 0.375, 0.75, 0.375, 0.75, 0.625, 0.75, 0.625, 1.0, 0.375, 1.0, 0.125, 0.5, 0.375, 0.5, 0.375, 0.625, 0.375, 0.75, 0.125, 0.75, 0.125, 0.625, 0.375, 0.5, 0.625, 0.5, 0.625, 0.625, 0.375, 0.625, 0.375, 0.0, 0.625, 0.0, 0.625, 0.125, 0.375, 0.125, 0.625, 0.625, 0.625, 0.5, 0.625, 0.5, 0.625, 0.625, 0.625, 0.125, 0.625, 0.0, 0.625, 0.0, 0.625, 0.125, 0.625, 0.125, 0.625, 0.0, 0.625, 0.0, 0.625, 0.125, 0.625, 0.25, 0.625, 0.125, 0.625, 0.125, 0.625, 0.25, 0.625, 1.0, 0.625, 0.75, 0.625, 0.75, 0.625, 1.0, 0.625, 0.5, 0.625, 0.25, 0.625, 0.25, 0.625, 0.5, 0.625, 0.75, 0.625, 0.625, 0.625, 0.625, 0.625, 0.75, 0.625, 0.125, 0.625, 0.0, 0.625, 0.0, 0.625, 0.125, 0.625, 0.75, 0.625, 0.625, 0.625, 0.625, 0.625, 0.75, 0.625, 0.25, 0.625, 0.125, 0.625, 0.125, 0.625, 0.25, 0.625, 0.625, 0.625, 0.5, 0.625, 0.5, 0.625, 0.625, 0.625, 1.0, 0.625, 0.75, 0.625, 0.75, 0.625, 1.0, 0.625, 0.5, 0.625, 0.25, 0.625, 0.25, 0.625, 0.5, 0.625, 1.0, 0.625, 0.75, 0.625, 0.75, 0.625, 1.0, 0.625, 0.75, 0.625, 0.625, 0.625, 0.625, 0.625, 0.75, 0.625, 0.25, 0.625, 0.125, 0.625, 0.125, 0.625, 0.25, 0.625, 0.625, 0.625, 0.5, 0.625, 0.5, 0.625, 0.625, 0.625, 1.0, 0.625, 0.75, 0.625, 0.75, 0.625, 1.0, 0.625, 0.5, 0.625, 0.25, 0.625, 0.25, 0.625, 0.5, 0.625, 0.5, 0.875, 0.5, 0.875, 0.625, 0.875, 0.75, 0.625, 0.75, 0.625, 0.625, 0.625, 0.5, 0.625, 0.25, 0.625, 0.25, 0.625, 0.5, 0.625, 0.125, 0.625, 0.0, 0.625, 0.0, 0.625, 0.125, 0.625, 0.75, 0.625, 0.625, 0.625, 0.625, 0.625, 0.75, 0.625, 0.25, 0.625, 0.125, 0.625, 0.125, 0.625, 0.25, 0.625, 0.625, 0.625, 0.5, 0.625, 0.5, 0.625, 0.625])
me_cube_018.use_remesh_fix_poles = True
me_cube_018.use_remesh_preserve_attributes = False
me_cube_018.update()

# ---- objects
ob_daisy_center = bpy.data.objects.new('daisy.center', me_cube)
ob_petal = bpy.data.objects.new('petal', me_cube_004)
ob_petal_001 = bpy.data.objects.new('petal.001', me_cube_017)
ob_petal_003 = bpy.data.objects.new('petal.003', me_cube_020)
ob_petal_002 = bpy.data.objects.new('petal.002', me_cube_021)
ob_petal_004 = bpy.data.objects.new('petal.004', me_cube_022)
ob_petal_005 = bpy.data.objects.new('petal.005', me_cube_023)
ob_petal_006 = bpy.data.objects.new('petal.006', me_cube_024)
ob_petal_007 = bpy.data.objects.new('petal.007', me_cube_025)
ob_petal_008 = bpy.data.objects.new('petal.008', me_cube_026)
ob_petal_009 = bpy.data.objects.new('petal.009', me_cube_027)
ob_petal_010 = bpy.data.objects.new('petal.010', me_cube_028)
ob_petal_011 = bpy.data.objects.new('petal.011', me_cube_029)
ob_petal_012 = bpy.data.objects.new('petal.012', me_cube_030)
ob_petal_013 = bpy.data.objects.new('petal.013', me_cube_031)
ob_petal_014 = bpy.data.objects.new('petal.014', me_cube_032)
ob_petal_015 = bpy.data.objects.new('petal.015', me_cube_033)
ob_stem = bpy.data.objects.new('stem', me_cube_018)

# ---- transforms, parenting, visibility, modifiers, constraints
ob_daisy_center.location = (1.062, 3.263e-07, 7.553)
ob_daisy_center.rotation_euler = (1.005e-08, -0.3753, -5.293e-08)
ob_daisy_center.lock_rotations_4d = False
ob_daisy_center.empty_display_type = 'ARROWS'
ob_daisy_center.lineart.crease_threshold = 0.0
ob_petal.location = (2.888, 2.797e-07, 2.919)
ob_petal.rotation_euler = (1.005e-08, -0.3753, -5.293e-08)
ob_petal_001.location = (2.994, 0.9287, 2.65)
ob_petal_001.rotation_euler = (1.005e-08, -0.3753, -5.293e-08)
ob_petal_003.location = (3.338, 2.643, 1.776)
ob_petal_003.rotation_euler = (1.005e-08, -0.3753, -5.293e-08)
ob_petal_002.location = (2.888, 2.797e-07, 2.919)
ob_petal_002.rotation_euler = (1.005e-08, -0.3753, -5.293e-08)
ob_petal_004.location = (2.04, -6.223, 5.073)
ob_petal_004.rotation_euler = (-1.568, -0.3753, -5.293e-08)
ob_petal_005.location = (1.069, -5.003, 7.536)
ob_petal_005.rotation_euler = (-1.568, -0.3753, -5.293e-08)
ob_petal_006.location = (1.41, -5.29, 6.671)
ob_petal_006.rotation_euler = (-1.568, -0.3753, -5.293e-08)
ob_petal_007.location = (1.069, -5.003, 7.536)
ob_petal_007.rotation_euler = (-1.568, -0.3753, -5.293e-08)
ob_petal_008.location = (-0.7628, 0.01436, 12.19)
ob_petal_008.rotation_euler = (-3.142, -0.3753, -5.293e-08)
ob_petal_009.location = (-0.8692, -0.9141, 12.46)
ob_petal_009.rotation_euler = (-3.142, -0.3753, -5.293e-08)
ob_petal_010.location = (-0.7628, 0.01436, 12.19)
ob_petal_010.rotation_euler = (-3.142, -0.3753, -5.293e-08)
ob_petal_011.location = (-1.214, -2.628, 13.33)
ob_petal_011.rotation_euler = (-3.142, -0.3753, -5.293e-08)
ob_petal_012.location = (0.1007, 6.225, 9.994)
ob_petal_012.rotation_euler = (-4.71, -0.3753, -5.293e-08)
ob_petal_013.location = (1.071, 5.003, 7.533)
ob_petal_013.rotation_euler = (-4.71, -0.3753, -5.293e-08)
ob_petal_014.location = (0.7299, 5.29, 8.397)
ob_petal_014.rotation_euler = (-4.71, -0.3753, -5.293e-08)
ob_petal_015.location = (1.071, 5.003, 7.533)
ob_petal_015.rotation_euler = (-4.71, -0.3753, -5.293e-08)
ob_stem.location = (-1.246, 0.009411, 1.053)
ob_stem.rotation_euler = (2.402e-12, -0.005981, -8.036e-10)

# ---- collection membership
col_collection.objects.link(ob_daisy_center)
col_collection.objects.link(ob_petal)
col_collection.objects.link(ob_petal_001)
col_collection.objects.link(ob_petal_003)
col_collection.objects.link(ob_petal_002)
col_collection.objects.link(ob_petal_004)
col_collection.objects.link(ob_petal_005)
col_collection.objects.link(ob_petal_006)
col_collection.objects.link(ob_petal_007)
col_collection.objects.link(ob_petal_008)
col_collection.objects.link(ob_petal_009)
col_collection.objects.link(ob_petal_010)
col_collection.objects.link(ob_petal_011)
col_collection.objects.link(ob_petal_012)
col_collection.objects.link(ob_petal_013)
col_collection.objects.link(ob_petal_014)
col_collection.objects.link(ob_petal_015)
col_collection.objects.link(ob_stem)

# ---- scene / render settings (as saved in the file)
scene.frame_start = 1; scene.frame_end = 250; scene.frame_set(1)
scene.render.engine = 'BLENDER_EEVEE_NEXT'
scene.cycles.sampling_pattern = 'TABULATED_SOBOL'
scene.cycles.use_light_tree = False
scene.view_settings.view_transform = 'Filmic'
bpy.context.view_layer.update()

# ---- added for rendering (the .blend has no active camera and no usable light): camera, sun
cam_auto = bpy.data.cameras.new('AutoCamera')
cam_auto.lens = 50.0
cam_auto.sensor_width = 36.0
cam_auto.clip_end = 1000.0
ob_auto_camera = bpy.data.objects.new('AutoCamera', cam_auto)
scene.collection.objects.link(ob_auto_camera)
ob_auto_camera.location = (10.9419, -13.5701, 13.9709)
ob_auto_camera.rotation_euler = (1.09748, -7.21219e-08, 0.694738)
scene.camera = ob_auto_camera
light_auto_sun = bpy.data.lights.new('AutoSun', 'SUN')
light_auto_sun.energy = 3.0
light_auto_sun.angle = 0.0523599
ob_auto_sun = bpy.data.objects.new('AutoSun', light_auto_sun)
scene.collection.objects.link(ob_auto_sun)
ob_auto_sun.rotation_euler = (0.872665, 0.174533, 0.523599)
bpy.context.view_layer.update()
